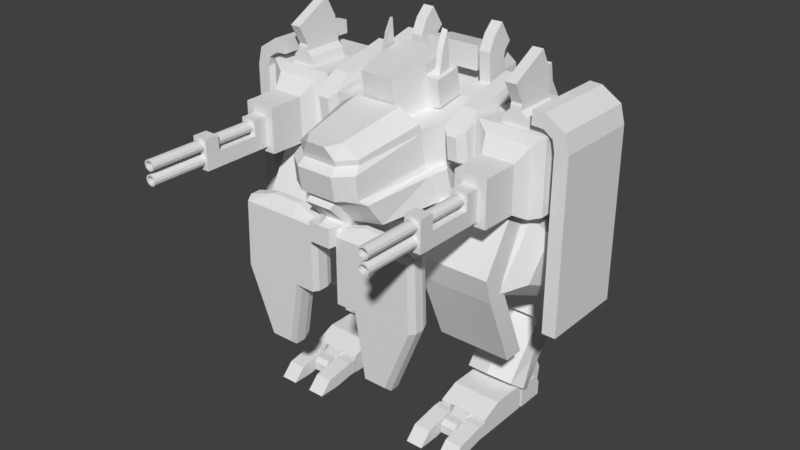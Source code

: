 # Source: gunner.blend  (saved by Blender 2.79.0; exported with 4.5.12 LTS)
import bpy
from mathutils import Matrix  # noqa: F401  (used for matrix-valued properties, if any)

bpy.ops.wm.read_factory_settings(use_empty=True)
scene = bpy.context.scene
scene.name = 'Scene'

# ---- collections
col_collection_1 = bpy.data.collections.new('Collection 1'); scene.collection.children.link(col_collection_1)

# ---- materials (node trees are filled in below, after node groups)
mat_material_002 = bpy.data.materials.new('Material.002')
mat_material_002.alpha_threshold = 0.0
mat_material_002.use_transparent_shadow = False
mat_material_002.roughness = 0.5
mat_material_002.line_color = (0.0, 0.0, 0.0, 1.0)
mat_material_001 = bpy.data.materials.new('Material.001')
mat_material_001.alpha_threshold = 0.0
mat_material_001.use_transparent_shadow = False
mat_material_001.roughness = 0.5
mat_material_001.line_color = (0.0, 0.0, 0.0, 1.0)

# ---- material node trees

# ---- world
world_world = bpy.data.worlds.new('World'); scene.world = world_world
world_world.color = (0.05088, 0.05088, 0.05088)
world_world.use_sun_shadow = False
world_world.sun_shadow_jitter_overblur = 0.0
world_world.cycles.sampling_method = 'MANUAL'

# ---- meshes
me_011 = bpy.data.meshes.new('立方体.011')
me_011.from_pydata([(2.508, -0.9806, 6.838), (2.508, -0.9806, 8.838), (2.508, 1.019, 6.838), (2.508, 1.019, 8.838), (4.508, -0.9806, 6.838), (4.508, -0.9806, 8.838), (4.508, 1.019, 6.838), (4.508, 1.019, 8.838), (2.844, -1.08, 6.725), (2.844, -1.08, 8.57), (4.172, -1.08, 8.57), (4.172, -1.08, 6.725), (3.032, -1.417, 6.945), (3.032, -1.417, 8.22), (3.984, -1.417, 8.22), (3.984, -1.417, 6.945), (2.829, 1.577, 8.272), (2.729, 1.448, 8.402), (2.729, 1.448, 7.273), (2.829, 1.577, 7.403), (4.186, 1.577, 7.403), (4.286, 1.448, 7.273), (4.286, 1.448, 8.402), (4.186, 1.577, 8.272), (3.135, -0.881, 8.838), (3.135, 0.1224, 8.838), (3.881, 0.1224, 8.838), (3.881, -0.881, 8.838), (3.202, -0.881, 9.085), (3.202, 0.1224, 9.085), (3.813, 0.1224, 9.085), (3.813, -0.881, 9.085), (3.353, -0.881, 9.227), (3.353, 0.1224, 9.227), (3.663, 0.1224, 9.227), (3.663, -0.881, 9.227), (3.041, -2.278, 6.957), (3.041, -2.278, 8.208), (3.975, -2.278, 8.208), (3.975, -2.278, 6.957), (4.508, 0.7413, 8.56), (4.508, 0.7413, 7.116), (4.508, -0.7025, 7.116), (4.508, -0.7025, 8.56), (4.737, 1.045, 8.56), (4.737, 1.045, 7.116), (4.737, -1.006, 7.116), (4.737, -1.006, 8.56), (5.137, 1.045, 8.56), (5.137, 1.045, 7.116), (5.137, -1.006, 7.116), (5.137, -1.006, 8.56), (4.674, 1.045, 8.84), (4.674, -1.006, 8.84), (5.003, 1.045, 9.055), (5.003, -1.006, 9.055), (4.41, 1.045, 9.019), (4.41, -1.006, 9.019), (4.429, 1.045, 9.399), (4.429, -1.006, 9.399), (4.064, 1.045, 9.034), (4.064, -1.006, 9.034), (4.082, 1.045, 9.414), (4.082, -1.006, 9.414), (4.737, -1.006, 3.808), (4.737, 1.045, 3.808), (5.137, -1.006, 3.808), (5.137, 1.045, 3.808), (3.273, -2.278, 7.104), (3.273, -2.278, 7.938), (3.743, -2.278, 7.938), (3.743, -2.278, 7.104), (3.273, -3.988, 7.104), (3.273, -3.988, 7.938), (3.743, -3.988, 7.938), (3.743, -3.988, 7.104), (3.743, -2.622, 7.104), (3.743, -3.644, 7.104), (3.273, -3.644, 7.104), (3.273, -2.622, 7.104), (3.273, -3.644, 7.938), (3.273, -2.622, 7.938), (3.743, -3.644, 7.938), (3.743, -2.622, 7.938), (3.743, -3.644, 7.521), (3.743, -2.278, 7.521), (3.743, -2.622, 7.521), (3.743, -3.988, 7.521), (3.273, -3.988, 7.521), (3.273, -3.644, 7.521), (3.273, -2.622, 7.521), (3.273, -2.278, 7.521), (3.622, -1.838, 7.623), (3.622, -1.838, 7.843), (3.395, -1.838, 7.843), (3.395, -1.838, 7.623), (3.578, -1.838, 7.868), (3.508, -1.838, 7.882), (3.439, -1.838, 7.868), (3.439, -1.838, 7.597), (3.508, -1.838, 7.584), (3.578, -1.838, 7.597), (3.657, -1.838, 7.805), (3.678, -1.838, 7.733), (3.657, -1.838, 7.661), (3.36, -1.838, 7.661), (3.339, -1.838, 7.733), (3.36, -1.838, 7.805), (3.622, -5.311, 7.623), (3.622, -5.311, 7.843), (3.395, -5.311, 7.843), (3.395, -5.311, 7.623), (3.578, -5.311, 7.868), (3.508, -5.311, 7.882), (3.439, -5.311, 7.868), (3.439, -5.311, 7.597), (3.508, -5.311, 7.584), (3.578, -5.311, 7.597), (3.657, -5.311, 7.805), (3.678, -5.311, 7.733), (3.657, -5.311, 7.661), (3.36, -5.311, 7.661), (3.339, -5.311, 7.733), (3.36, -5.311, 7.805), (3.593, -5.311, 7.651), (3.593, -5.311, 7.815), (3.424, -5.311, 7.815), (3.424, -5.311, 7.651), (3.56, -5.311, 7.834), (3.508, -5.311, 7.844), (3.457, -5.311, 7.834), (3.457, -5.311, 7.632), (3.508, -5.311, 7.622), (3.56, -5.311, 7.632), (3.619, -5.311, 7.787), (3.635, -5.311, 7.733), (3.619, -5.311, 7.679), (3.398, -5.311, 7.679), (3.382, -5.311, 7.733), (3.398, -5.311, 7.787), (3.593, -4.149, 7.651), (3.593, -4.149, 7.815), (3.424, -4.149, 7.815), (3.424, -4.149, 7.651), (3.56, -4.149, 7.834), (3.508, -4.149, 7.844), (3.457, -4.149, 7.834), (3.457, -4.149, 7.632), (3.508, -4.149, 7.622), (3.56, -4.149, 7.632), (3.619, -4.149, 7.787), (3.635, -4.149, 7.733), (3.619, -4.149, 7.679), (3.398, -4.149, 7.679), (3.382, -4.149, 7.733), (3.398, -4.149, 7.787), (3.353, -0.8768, 9.317), (3.353, 0.1182, 9.47), (3.663, 0.1182, 9.47), (3.663, -0.8768, 9.317), (3.353, -0.8509, 9.383), (3.353, 0.03242, 9.946), (3.663, 0.03242, 9.946), (3.663, -0.8509, 9.383), (3.353, -1.099, 9.928), (3.353, -0.2161, 10.49), (3.663, -0.2161, 10.49), (3.663, -1.099, 9.928), (3.622, -1.838, 7.243), (3.622, -1.838, 7.464), (3.395, -1.838, 7.464), (3.395, -1.838, 7.243), (3.578, -1.838, 7.489), (3.508, -1.838, 7.502), (3.439, -1.838, 7.489), (3.439, -1.838, 7.218), (3.508, -1.838, 7.205), (3.578, -1.838, 7.218), (3.657, -1.838, 7.426), (3.678, -1.838, 7.354), (3.657, -1.838, 7.281), (3.36, -1.838, 7.281), (3.339, -1.838, 7.354), (3.36, -1.838, 7.426), (3.622, -5.311, 7.243), (3.622, -5.311, 7.464), (3.395, -5.311, 7.464), (3.395, -5.311, 7.243), (3.578, -5.311, 7.489), (3.508, -5.311, 7.502), (3.439, -5.311, 7.489), (3.439, -5.311, 7.218), (3.508, -5.311, 7.205), (3.578, -5.311, 7.218), (3.657, -5.311, 7.426), (3.678, -5.311, 7.354), (3.657, -5.311, 7.281), (3.36, -5.311, 7.281), (3.339, -5.311, 7.354), (3.36, -5.311, 7.426), (3.593, -5.311, 7.271), (3.593, -5.311, 7.436), (3.424, -5.311, 7.436), (3.424, -5.311, 7.271), (3.56, -5.311, 7.455), (3.508, -5.311, 7.464), (3.457, -5.311, 7.455), (3.457, -5.311, 7.253), (3.508, -5.311, 7.243), (3.56, -5.311, 7.253), (3.619, -5.311, 7.407), (3.635, -5.311, 7.354), (3.619, -5.311, 7.3), (3.398, -5.311, 7.3), (3.382, -5.311, 7.354), (3.398, -5.311, 7.407), (3.593, -4.149, 7.271), (3.593, -4.149, 7.436), (3.424, -4.149, 7.436), (3.424, -4.149, 7.271), (3.56, -4.149, 7.455), (3.508, -4.149, 7.464), (3.457, -4.149, 7.455), (3.457, -4.149, 7.253), (3.508, -4.149, 7.243), (3.56, -4.149, 7.253), (3.619, -4.149, 7.407), (3.635, -4.149, 7.354), (3.619, -4.149, 7.3), (3.398, -4.149, 7.3), (3.382, -4.149, 7.354), (3.398, -4.149, 7.407)], [], [(0, 1, 3, 2), (7, 5, 43, 40), (5, 1, 9, 10), (2, 6, 4, 0), (5, 7, 26, 27), (10, 9, 13, 14), (4, 5, 10, 11), (1, 0, 8, 9), (0, 4, 11, 8), (11, 10, 14, 15), (8, 11, 15, 12), (9, 8, 12, 13), (3, 7, 22, 23, 16, 17), (7, 6, 21, 22), (6, 2, 18, 19, 20, 21), (19, 16, 23, 20), (16, 19, 18, 17), (22, 21, 20, 23), (2, 3, 17, 18), (27, 26, 30, 31), (3, 1, 24, 25), (1, 5, 27, 24), (7, 3, 25, 26), (31, 30, 34, 35), (25, 24, 28, 29), (24, 27, 31, 28), (26, 25, 29, 30), (34, 158, 159, 35), (29, 28, 32, 33), (28, 31, 35, 32), (30, 29, 33, 34), (14, 13, 37, 38), (36, 39, 71, 68), (15, 14, 38, 39), (12, 15, 39, 36), (13, 12, 36, 37), (40, 43, 47, 44), (6, 7, 40, 41), (5, 4, 42, 43), (4, 6, 41, 42), (45, 44, 48, 49), (41, 40, 44, 45), (43, 42, 46, 47), (42, 41, 45, 46), (49, 48, 51, 50), (47, 46, 50, 51), (49, 50, 66, 67), (48, 44, 52, 54), (54, 52, 56, 58), (51, 48, 54, 55), (47, 51, 55, 53), (44, 47, 53, 52), (57, 59, 63, 61), (52, 53, 57, 56), (53, 55, 59, 57), (55, 54, 58, 59), (60, 61, 63, 62), (59, 58, 62, 63), (58, 56, 60, 62), (56, 57, 61, 60), (64, 65, 67, 66), (50, 46, 64, 66), (46, 45, 65, 64), (45, 49, 67, 65), (78, 77, 75, 72), (37, 36, 68, 91, 69), (38, 37, 69, 70), (39, 38, 70, 85, 71), (74, 73, 88, 87), (80, 89, 88, 73), (82, 80, 73, 74), (77, 84, 87, 75), (71, 85, 86, 76), (76, 86, 84, 77), (70, 69, 81, 83), (86, 83, 81, 90), (69, 91, 90, 81), (84, 89, 80, 82), (68, 71, 76, 79), (79, 76, 77, 78), (86, 85, 70, 83), (89, 84, 86, 90), (87, 84, 82, 74), (87, 88, 72, 75), (88, 89, 78, 72), (90, 91, 68, 79), (89, 90, 79, 78), (98, 97, 96, 93, 102, 103, 104, 92, 101, 100, 99, 95, 105, 106, 107, 94), (121, 111, 127, 137), (95, 99, 115, 111), (98, 94, 110, 114), (107, 106, 122, 123), (99, 100, 116, 115), (101, 92, 108, 117), (100, 101, 117, 116), (92, 104, 120, 108), (102, 93, 109, 118), (94, 107, 123, 110), (103, 102, 118, 119), (93, 96, 112, 109), (104, 103, 119, 120), (96, 97, 113, 112), (105, 95, 111, 121), (97, 98, 114, 113), (106, 105, 121, 122), (135, 134, 150, 151), (113, 114, 130, 129), (122, 121, 137, 138), (111, 115, 131, 127), (114, 110, 126, 130), (123, 122, 138, 139), (115, 116, 132, 131), (117, 108, 124, 133), (116, 117, 133, 132), (108, 120, 136, 124), (118, 109, 125, 134), (110, 123, 139, 126), (119, 118, 134, 135), (109, 112, 128, 125), (120, 119, 135, 136), (112, 113, 129, 128), (146, 142, 155, 154, 153, 143, 147, 148, 149, 140, 152, 151, 150, 141, 144, 145), (125, 128, 144, 141), (136, 135, 151, 152), (128, 129, 145, 144), (137, 127, 143, 153), (129, 130, 146, 145), (138, 137, 153, 154), (127, 131, 147, 143), (130, 126, 142, 146), (139, 138, 154, 155), (131, 132, 148, 147), (133, 124, 140, 149), (132, 133, 149, 148), (124, 136, 152, 140), (134, 125, 141, 150), (126, 139, 155, 142), (158, 162, 163, 159), (32, 156, 157, 33), (35, 159, 156, 32), (33, 157, 158, 34), (163, 167, 164, 160), (156, 160, 161, 157), (159, 163, 160, 156), (157, 161, 162, 158), (166, 165, 164, 167), (161, 165, 166, 162), (162, 166, 167, 163), (160, 164, 165, 161), (174, 173, 172, 169, 178, 179, 180, 168, 177, 176, 175, 171, 181, 182, 183, 170), (197, 187, 203, 213), (171, 175, 191, 187), (174, 170, 186, 190), (183, 182, 198, 199), (175, 176, 192, 191), (177, 168, 184, 193), (176, 177, 193, 192), (168, 180, 196, 184), (178, 169, 185, 194), (170, 183, 199, 186), (179, 178, 194, 195), (169, 172, 188, 185), (180, 179, 195, 196), (172, 173, 189, 188), (181, 171, 187, 197), (173, 174, 190, 189), (182, 181, 197, 198), (211, 210, 226, 227), (189, 190, 206, 205), (198, 197, 213, 214), (187, 191, 207, 203), (190, 186, 202, 206), (199, 198, 214, 215), (191, 192, 208, 207), (193, 184, 200, 209), (192, 193, 209, 208), (184, 196, 212, 200), (194, 185, 201, 210), (186, 199, 215, 202), (195, 194, 210, 211), (185, 188, 204, 201), (196, 195, 211, 212), (188, 189, 205, 204), (201, 204, 220, 217), (212, 211, 227, 228), (204, 205, 221, 220), (213, 203, 219, 229), (205, 206, 222, 221), (214, 213, 229, 230), (203, 207, 223, 219), (206, 202, 218, 222), (215, 214, 230, 231), (207, 208, 224, 223), (209, 200, 216, 225), (208, 209, 225, 224), (200, 212, 228, 216), (210, 201, 217, 226), (202, 215, 231, 218)])
me_011.materials.append(mat_material_002)
me_011.use_remesh_preserve_volume = False
me_011.use_remesh_preserve_attributes = False
me_011.use_mirror_vertex_groups = False
me_011.update()
me_010 = bpy.data.meshes.new('立方体.010')
me_010.from_pydata([(3.622, -1.838, 6.769), (3.622, -1.838, 6.99), (3.395, -1.838, 6.99), (3.395, -1.838, 6.769), (3.578, -1.838, 7.015), (3.508, -1.838, 7.028), (3.439, -1.838, 7.015), (3.439, -1.838, 6.744), (3.508, -1.838, 6.731), (3.578, -1.838, 6.744), (3.657, -1.838, 6.951), (3.678, -1.838, 6.879), (3.657, -1.838, 6.807), (3.36, -1.838, 6.807), (3.339, -1.838, 6.879), (3.36, -1.838, 6.951), (3.622, -5.311, 6.769), (3.622, -5.311, 6.99), (3.395, -5.311, 6.99), (3.395, -5.311, 6.769), (3.578, -5.311, 7.015), (3.508, -5.311, 7.028), (3.439, -5.311, 7.015), (3.439, -5.311, 6.744), (3.508, -5.311, 6.731), (3.578, -5.311, 6.744), (3.657, -5.311, 6.951), (3.678, -5.311, 6.879), (3.657, -5.311, 6.807), (3.36, -5.311, 6.807), (3.339, -5.311, 6.879), (3.36, -5.311, 6.951), (3.593, -5.311, 6.797), (3.593, -5.311, 6.962), (3.424, -5.311, 6.962), (3.424, -5.311, 6.797), (3.56, -5.311, 6.98), (3.508, -5.311, 6.99), (3.457, -5.311, 6.98), (3.457, -5.311, 6.778), (3.508, -5.311, 6.769), (3.56, -5.311, 6.778), (3.619, -5.311, 6.933), (3.635, -5.311, 6.879), (3.619, -5.311, 6.825), (3.398, -5.311, 6.825), (3.382, -5.311, 6.879), (3.398, -5.311, 6.933), (3.593, -4.149, 6.797), (3.593, -4.149, 6.962), (3.424, -4.149, 6.962), (3.424, -4.149, 6.797), (3.56, -4.149, 6.98), (3.508, -4.149, 6.99), (3.457, -4.149, 6.98), (3.457, -4.149, 6.778), (3.508, -4.149, 6.769), (3.56, -4.149, 6.778), (3.619, -4.149, 6.933), (3.635, -4.149, 6.879), (3.619, -4.149, 6.825), (3.398, -4.149, 6.825), (3.382, -4.149, 6.879), (3.398, -4.149, 6.933), (4.5, -0.9806, 6.364), (4.5, -0.9806, 8.364), (4.5, 1.019, 6.364), (4.5, 1.019, 8.364), (2.5, -0.9806, 6.364), (2.5, -0.9806, 8.364), (2.5, 1.019, 6.364), (2.5, 1.019, 8.364), (4.163, -1.08, 6.251), (4.163, -1.08, 8.096), (2.836, -1.08, 8.096), (2.836, -1.08, 6.251), (3.976, -1.417, 6.47), (3.976, -1.417, 7.746), (3.023, -1.417, 7.746), (3.023, -1.417, 6.47), (4.178, 1.577, 7.798), (4.278, 1.448, 7.928), (4.278, 1.448, 6.799), (4.178, 1.577, 6.929), (2.821, 1.577, 6.929), (2.721, 1.448, 6.799), (2.721, 1.448, 7.928), (2.821, 1.577, 7.798), (3.872, -0.881, 8.364), (3.872, 0.1224, 8.364), (3.127, 0.1224, 8.364), (3.127, -0.881, 8.364), (3.805, -0.881, 8.611), (3.805, 0.1224, 8.611), (3.194, 0.1224, 8.611), (3.194, -0.881, 8.611), (3.654, -0.881, 8.753), (3.654, 0.1224, 8.753), (3.345, 0.1224, 8.753), (3.345, -0.881, 8.753), (3.967, -2.278, 6.483), (3.967, -2.278, 7.734), (3.032, -2.278, 7.734), (3.032, -2.278, 6.483), (2.5, 0.7413, 8.085), (2.5, 0.7413, 6.642), (2.5, -0.7025, 6.642), (2.5, -0.7025, 8.085), (2.271, 1.045, 8.085), (2.271, 1.045, 6.642), (2.271, -1.006, 6.642), (2.271, -1.006, 8.085), (1.871, 1.045, 8.085), (1.871, 1.045, 6.642), (1.871, -1.006, 6.642), (1.871, -1.006, 8.085), (2.333, 1.045, 8.365), (2.333, -1.006, 8.365), (2.004, 1.045, 8.581), (2.004, -1.006, 8.581), (2.597, 1.045, 8.545), (2.597, -1.006, 8.545), (2.579, 1.045, 8.924), (2.579, -1.006, 8.924), (2.943, 1.045, 8.56), (2.943, -1.006, 8.56), (2.925, 1.045, 8.939), (2.925, -1.006, 8.939), (2.271, -1.006, 3.333), (2.271, 1.045, 3.333), (1.871, -1.006, 3.333), (1.871, 1.045, 3.333), (3.734, -2.278, 6.63), (3.734, -2.278, 7.464), (3.265, -2.278, 7.464), (3.265, -2.278, 6.63), (3.734, -3.988, 6.63), (3.734, -3.988, 7.464), (3.265, -3.988, 7.464), (3.265, -3.988, 6.63), (3.265, -2.622, 6.63), (3.265, -3.644, 6.63), (3.734, -3.644, 6.63), (3.734, -2.622, 6.63), (3.734, -3.644, 7.464), (3.734, -2.622, 7.464), (3.265, -3.644, 7.464), (3.265, -2.622, 7.464), (3.265, -3.644, 7.047), (3.265, -2.278, 7.047), (3.265, -2.622, 7.047), (3.265, -3.988, 7.047), (3.734, -3.988, 7.047), (3.734, -3.644, 7.047), (3.734, -2.622, 7.047), (3.734, -2.278, 7.047), (3.385, -1.838, 7.148), (3.385, -1.838, 7.369), (3.612, -1.838, 7.369), (3.612, -1.838, 7.148), (3.429, -1.838, 7.394), (3.499, -1.838, 7.407), (3.569, -1.838, 7.394), (3.569, -1.838, 7.123), (3.499, -1.838, 7.11), (3.429, -1.838, 7.123), (3.351, -1.838, 7.331), (3.329, -1.838, 7.259), (3.351, -1.838, 7.187), (3.647, -1.838, 7.187), (3.669, -1.838, 7.259), (3.647, -1.838, 7.331), (3.385, -5.306, 7.148), (3.385, -5.306, 7.369), (3.612, -5.306, 7.369), (3.612, -5.306, 7.148), (3.429, -5.306, 7.394), (3.499, -5.306, 7.407), (3.569, -5.306, 7.394), (3.569, -5.306, 7.123), (3.499, -5.306, 7.11), (3.429, -5.306, 7.123), (3.351, -5.306, 7.331), (3.329, -5.306, 7.259), (3.351, -5.306, 7.187), (3.647, -5.306, 7.187), (3.669, -5.306, 7.259), (3.647, -5.306, 7.331), (3.414, -5.306, 7.176), (3.414, -5.306, 7.341), (3.584, -5.306, 7.341), (3.584, -5.306, 7.176), (3.447, -5.306, 7.36), (3.499, -5.306, 7.369), (3.551, -5.306, 7.36), (3.551, -5.306, 7.158), (3.499, -5.306, 7.148), (3.447, -5.306, 7.158), (3.388, -5.306, 7.312), (3.372, -5.306, 7.259), (3.388, -5.306, 7.205), (3.609, -5.306, 7.205), (3.625, -5.306, 7.259), (3.609, -5.306, 7.312), (3.414, -4.149, 7.176), (3.414, -4.149, 7.341), (3.584, -4.149, 7.341), (3.584, -4.149, 7.176), (3.447, -4.149, 7.36), (3.499, -4.149, 7.369), (3.551, -4.149, 7.36), (3.551, -4.149, 7.158), (3.499, -4.149, 7.148), (3.447, -4.149, 7.158), (3.388, -4.149, 7.312), (3.372, -4.149, 7.259), (3.388, -4.149, 7.205), (3.609, -4.149, 7.205), (3.625, -4.149, 7.259), (3.609, -4.149, 7.312), (3.654, -0.8768, 8.843), (3.654, 0.1182, 8.996), (3.345, 0.1182, 8.996), (3.345, -0.8768, 8.843), (3.654, -0.8509, 8.909), (3.654, 0.03242, 9.471), (3.345, 0.03242, 9.471), (3.345, -0.8509, 8.909), (3.654, -1.099, 9.454), (3.654, -0.2161, 10.02), (3.345, -0.2161, 10.02), (3.345, -1.099, 9.454)], [], [(6, 5, 4, 1, 10, 11, 12, 0, 9, 8, 7, 3, 13, 14, 15, 2), (29, 19, 35, 45), (3, 7, 23, 19), (6, 2, 18, 22), (15, 14, 30, 31), (7, 8, 24, 23), (9, 0, 16, 25), (8, 9, 25, 24), (0, 12, 28, 16), (10, 1, 17, 26), (2, 15, 31, 18), (11, 10, 26, 27), (1, 4, 20, 17), (12, 11, 27, 28), (4, 5, 21, 20), (13, 3, 19, 29), (5, 6, 22, 21), (14, 13, 29, 30), (43, 42, 58, 59), (21, 22, 38, 37), (30, 29, 45, 46), (19, 23, 39, 35), (22, 18, 34, 38), (31, 30, 46, 47), (23, 24, 40, 39), (25, 16, 32, 41), (24, 25, 41, 40), (16, 28, 44, 32), (26, 17, 33, 42), (18, 31, 47, 34), (27, 26, 42, 43), (17, 20, 36, 33), (28, 27, 43, 44), (20, 21, 37, 36), (33, 36, 52, 49), (44, 43, 59, 60), (36, 37, 53, 52), (45, 35, 51, 61), (37, 38, 54, 53), (46, 45, 61, 62), (35, 39, 55, 51), (38, 34, 50, 54), (47, 46, 62, 63), (39, 40, 56, 55), (41, 32, 48, 57), (40, 41, 57, 56), (32, 44, 60, 48), (42, 33, 49, 58), (34, 47, 63, 50), (64, 66, 67, 65), (71, 104, 107, 69), (69, 74, 73, 65), (66, 64, 68, 70), (69, 91, 90, 71), (74, 78, 77, 73), (68, 75, 74, 69), (65, 73, 72, 64), (64, 72, 75, 68), (75, 79, 78, 74), (72, 76, 79, 75), (73, 77, 76, 72), (67, 81, 80, 87, 86, 71), (71, 86, 85, 70), (70, 85, 84, 83, 82, 66), (83, 84, 87, 80), (80, 81, 82, 83), (86, 87, 84, 85), (66, 82, 81, 67), (91, 95, 94, 90), (67, 89, 88, 65), (65, 88, 91, 69), (71, 90, 89, 67), (95, 99, 98, 94), (89, 93, 92, 88), (88, 92, 95, 91), (90, 94, 93, 89), (98, 99, 223, 222), (93, 97, 96, 92), (92, 96, 99, 95), (94, 98, 97, 93), (78, 102, 101, 77), (100, 132, 135, 103), (79, 103, 102, 78), (76, 100, 103, 79), (77, 101, 100, 76), (104, 108, 111, 107), (70, 105, 104, 71), (69, 107, 106, 68), (68, 106, 105, 70), (109, 113, 112, 108), (105, 109, 108, 104), (107, 111, 110, 106), (106, 110, 109, 105), (113, 114, 115, 112), (111, 115, 114, 110), (113, 131, 130, 114), (112, 118, 116, 108), (118, 122, 120, 116), (115, 119, 118, 112), (111, 117, 119, 115), (108, 116, 117, 111), (121, 125, 127, 123), (116, 120, 121, 117), (117, 121, 123, 119), (119, 123, 122, 118), (124, 126, 127, 125), (123, 127, 126, 122), (122, 126, 124, 120), (120, 124, 125, 121), (128, 130, 131, 129), (114, 130, 128, 110), (110, 128, 129, 109), (109, 129, 131, 113), (142, 136, 139, 141), (101, 133, 155, 132, 100), (102, 134, 133, 101), (103, 135, 149, 134, 102), (138, 151, 152, 137), (144, 137, 152, 153), (146, 138, 137, 144), (141, 139, 151, 148), (135, 140, 150, 149), (140, 141, 148, 150), (134, 147, 145, 133), (150, 154, 145, 147), (133, 145, 154, 155), (148, 146, 144, 153), (132, 143, 140, 135), (143, 142, 141, 140), (150, 147, 134, 149), (153, 154, 150, 148), (151, 138, 146, 148), (151, 139, 136, 152), (152, 136, 142, 153), (154, 143, 132, 155), (153, 142, 143, 154), (162, 158, 171, 170, 169, 159, 163, 164, 165, 156, 168, 167, 166, 157, 160, 161), (185, 201, 191, 175), (159, 175, 179, 163), (162, 178, 174, 158), (171, 187, 186, 170), (163, 179, 180, 164), (165, 181, 172, 156), (164, 180, 181, 165), (156, 172, 184, 168), (166, 182, 173, 157), (158, 174, 187, 171), (167, 183, 182, 166), (157, 173, 176, 160), (168, 184, 183, 167), (160, 176, 177, 161), (169, 185, 175, 159), (161, 177, 178, 162), (170, 186, 185, 169), (199, 215, 214, 198), (177, 193, 194, 178), (186, 202, 201, 185), (175, 191, 195, 179), (178, 194, 190, 174), (187, 203, 202, 186), (179, 195, 196, 180), (181, 197, 188, 172), (180, 196, 197, 181), (172, 188, 200, 184), (182, 198, 189, 173), (174, 190, 203, 187), (183, 199, 198, 182), (173, 189, 192, 176), (184, 200, 199, 183), (176, 192, 193, 177), (210, 209, 208, 205, 214, 215, 216, 204, 213, 212, 211, 207, 217, 218, 219, 206), (189, 205, 208, 192), (200, 216, 215, 199), (192, 208, 209, 193), (201, 217, 207, 191), (193, 209, 210, 194), (202, 218, 217, 201), (191, 207, 211, 195), (194, 210, 206, 190), (203, 219, 218, 202), (195, 211, 212, 196), (197, 213, 204, 188), (196, 212, 213, 197), (188, 204, 216, 200), (198, 214, 205, 189), (190, 206, 219, 203), (222, 223, 227, 226), (96, 97, 221, 220), (99, 96, 220, 223), (97, 98, 222, 221), (227, 224, 228, 231), (220, 221, 225, 224), (223, 220, 224, 227), (221, 222, 226, 225), (230, 231, 228, 229), (225, 226, 230, 229), (226, 227, 231, 230), (224, 225, 229, 228)])
me_010.materials.append(mat_material_002)
me_010.use_remesh_preserve_volume = False
me_010.use_remesh_preserve_attributes = False
me_010.use_mirror_vertex_groups = False
me_010.update()
me_001 = bpy.data.meshes.new('平面.001')
me_001.from_pydata([(-1.753, -0.436, -0.2456), (0.4983, -0.436, -0.2456), (-1.753, 1.564, -0.2456), (0.4079, 1.564, -0.2456), (-0.9026, -0.436, -0.2456), (-0.7528, 1.564, -0.2456), (0.4983, -2.398, -0.2456), (-0.4554, -2.398, -0.2456), (1.611, -0.436, -0.2456), (1.52, 1.564, -0.2456), (-1.753, -0.436, 0.2457), (0.4983, -0.436, 0.2457), (-1.753, 1.564, 0.2457), (0.4079, 1.564, 0.2457), (-0.9026, -0.436, 0.2457), (-0.7528, 1.564, 0.2457), (0.4983, -2.398, 0.2457), (-0.4554, -2.398, 0.2457), (1.611, -0.436, 0.2457), (1.52, 1.564, 0.2457), (-0.7992, 1.922, 0.06863), (-0.7992, 1.922, -0.06861), (0.4547, 1.922, -0.06861), (0.4547, 1.922, 0.06863), (1.624, 1.676, -0.1107), (1.624, 1.676, 0.1107), (-0.473, -2.576, 0.1073), (-0.473, -2.576, -0.1073), (-0.9475, -0.4689, -0.1094), (-0.9475, -0.4689, 0.1094), (1.72, -0.4685, 0.111), (1.72, -0.4685, -0.111), (0.5406, -2.576, -0.1073), (0.5406, -2.576, 0.1073), (-1.85, 1.676, 0.1104), (-1.85, 1.676, -0.1104), (-1.85, -0.4687, 0.1104), (-1.85, -0.4687, -0.1104)], [], [(4, 5, 3, 1), (0, 2, 5, 4), (1, 6, 7, 4), (3, 9, 8, 1), (1, 8, 6), (14, 11, 13, 15), (10, 14, 15, 12), (11, 14, 17, 16), (13, 11, 18, 19), (11, 16, 18), (5, 2, 35, 21), (8, 9, 24, 31), (7, 6, 32, 27), (6, 8, 31, 32), (3, 5, 21, 22), (26, 33, 16, 17), (2, 0, 37, 35), (4, 7, 27, 28), (33, 30, 18, 16), (36, 29, 14, 10), (0, 4, 28, 37), (30, 25, 19, 18), (9, 3, 22, 24), (34, 36, 10, 12), (29, 26, 17, 14), (25, 23, 13, 19), (23, 20, 15, 13), (29, 36, 37, 28), (33, 26, 27, 32), (36, 34, 35, 37), (25, 30, 31, 24), (34, 20, 21, 35), (30, 33, 32, 31), (26, 29, 28, 27), (23, 25, 24, 22), (20, 23, 22, 21), (20, 34, 12, 15)])
me_001.use_remesh_preserve_volume = False
me_001.use_remesh_preserve_attributes = False
me_001.use_mirror_vertex_groups = False
me_001.update()
me_x = bpy.data.meshes.new('平面')
me_x.from_pydata([(-1.753, -0.436, -0.2456), (0.4983, -0.436, -0.2456), (-1.753, 1.564, -0.2456), (0.4079, 1.564, -0.2456), (-0.9026, -0.436, -0.2456), (-0.7528, 1.564, -0.2456), (0.4983, -2.398, -0.2456), (-0.4554, -2.398, -0.2456), (1.611, -0.436, -0.2456), (1.52, 1.564, -0.2456), (-1.753, -0.436, 0.2457), (0.4983, -0.436, 0.2457), (-1.753, 1.564, 0.2457), (0.4079, 1.564, 0.2457), (-0.9026, -0.436, 0.2457), (-0.7528, 1.564, 0.2457), (0.4983, -2.398, 0.2457), (-0.4554, -2.398, 0.2457), (1.611, -0.436, 0.2457), (1.52, 1.564, 0.2457), (-0.8013, 1.938, 0.06032), (-0.8013, 1.938, -0.06031), (0.4569, 1.938, -0.06031), (0.4569, 1.938, 0.06032), (1.634, 1.687, -0.09729), (1.634, 1.687, 0.0973), (-0.4746, -2.593, 0.09435), (-0.4746, -2.593, -0.09434), (-0.9519, -0.4721, -0.09615), (-0.9519, -0.4721, 0.09616), (1.731, -0.4718, 0.09761), (1.731, -0.4718, -0.09759), (0.5446, -2.593, -0.09434), (0.5446, -2.593, 0.09435), (-1.859, 1.687, 0.09705), (-1.859, 1.687, -0.09703), (-1.859, -0.4719, 0.09705), (-1.859, -0.4719, -0.09703)], [], [(4, 5, 3, 1), (0, 2, 5, 4), (1, 6, 7, 4), (3, 9, 8, 1), (1, 8, 6), (14, 11, 13, 15), (10, 14, 15, 12), (11, 14, 17, 16), (13, 11, 18, 19), (11, 16, 18), (5, 2, 35, 21), (8, 9, 24, 31), (7, 6, 32, 27), (6, 8, 31, 32), (3, 5, 21, 22), (26, 33, 16, 17), (2, 0, 37, 35), (4, 7, 27, 28), (33, 30, 18, 16), (36, 29, 14, 10), (0, 4, 28, 37), (30, 25, 19, 18), (9, 3, 22, 24), (34, 36, 10, 12), (29, 26, 17, 14), (25, 23, 13, 19), (23, 20, 15, 13), (29, 36, 37, 28), (33, 26, 27, 32), (36, 34, 35, 37), (25, 30, 31, 24), (34, 20, 21, 35), (30, 33, 32, 31), (26, 29, 28, 27), (23, 25, 24, 22), (20, 23, 22, 21), (20, 34, 12, 15)])
me_x.use_remesh_preserve_volume = False
me_x.use_remesh_preserve_attributes = False
me_x.use_mirror_vertex_groups = False
me_x.update()
me_cube_001 = bpy.data.meshes.new('Cube.001')
me_cube_001.from_pydata([(-0.8561, 0.9865, -0.3565), (-0.6321, -1.596, -0.528), (-0.8561, 0.8039, 0.8454), (-0.501, -1.898, 0.415), (-0.5332, -1.982, -0.07142), (-0.8697, -0.1927, -0.4428), (-0.8271, -0.3524, 0.697), (-0.8271, -0.2933, 0.1696), (-0.4993, 0.9865, -0.3565), (-0.2274, -1.737, -0.5484), (-0.2648, -2.1, 0.386), (-0.2818, -2.164, -0.0976), (-0.4572, -0.172, -0.4401), (-0.3944, -0.2539, 0.7112), (-0.7969, -0.4751, -0.4843), (-0.6579, -0.8124, 0.631), (-0.6777, -0.7327, 0.1065), (-0.4269, -0.4751, -0.4843), (-0.2538, -0.8124, 0.631), (-0.844, 0.426, -0.3984), (-0.844, 0.2464, 0.783), (-0.3767, 0.2737, 0.7869), (-0.5034, 0.3915, -0.4522), (-0.6177, -1.897, -0.1417), (-0.8307, -0.2709, 0.07188), (-0.2223, -2.053, -0.1641), (-0.4993, 0.9237, 0.05682), (-0.708, -0.6836, -0.008722), (-0.2109, -1.872, -0.5379), (-0.2004, -2.175, -0.2339), (-0.3004, -0.3465, -0.7593), (-0.3313, 0.3903, -0.6536), (-0.8938, -0.6854, -0.4255), (-0.9666, -0.4828, -0.3964), (-0.9049, -0.5475, 0.02924), (-0.8241, -0.8457, -0.01356), (-0.398, -1.678, -0.5398), (-0.3643, -2.015, 0.3983), (-0.3877, -2.087, -0.08656), (-0.8719, -0.1373, -0.2609), (-0.3889, -1.987, -0.1546), (-0.8561, 0.817, 0.7591), (-0.5332, -2.022, 0.3051), (-0.8271, -0.3423, 0.6304), (-0.4993, 0.8172, 0.7579), (-0.2818, -2.221, 0.2764), (-0.6579, -0.8023, 0.5644), (-0.3877, -2.137, 0.2885), (-0.6736, 0.8171, 0.7584), (-0.8561, 0.9629, -0.2014), (-0.4993, 0.9637, -0.2065), (-0.8607, 0.8408, -0.1893), (-0.6736, 0.9634, -0.2044), (-0.4993, 1.356, -0.1502), (-0.6736, 1.356, -0.148), (-0.4993, 1.21, 0.8142), (-0.6736, 1.21, 0.8147), (-0.494, 1.411, 0.1906), (-0.494, 1.313, 0.8332), (-0.8366, -0.2607, 0.6252), (-0.8607, 0.6983, 0.7483), (-0.8978, -0.1383, -0.2586), (-0.8914, -0.2571, 0.597), (-0.9006, 0.7013, 0.7242), (-0.8908, 0.8398, -0.187), (-0.9334, -0.6303, 0.7126), (-0.9348, -0.5702, 0.2049), (-0.9291, 0.9513, 0.3906), (-0.9291, 0.8956, 0.9888), (-1.258, -0.6342, 0.7162), (-1.259, -0.5742, 0.2091), (-1.259, 0.9467, 0.3986), (-1.258, 0.8903, 1.002), (-0.9797, 0.6953, 1.147), (-0.9809, -0.3202, 0.9112), (-1.23, 0.6925, 1.143), (-1.232, -0.3236, 0.9109), (-0.9901, 0.839, 0.2355), (-0.992, -0.3307, 0.02576), (-1.228, 0.8346, 0.2422), (-1.225, -0.335, 0.03119), (-1.024, -0.7487, 0.6234), (-1.03, -0.711, 0.2628), (-1.178, -0.7525, 0.6257), (-1.179, -0.7148, 0.2656), (-0.6732, 0.7868, 0.9573), (-0.4989, 0.7869, 0.9568), (-0.6732, 1.179, 1.014), (-0.4989, 1.18, 1.013), (0.8561, 0.9865, -0.3565), (0.6321, -1.596, -0.528), (0.8561, 0.8039, 0.8454), (0.501, -1.898, 0.415), (0.0, 0.9756, -0.285), (0.0, -0.826, -0.5337), (0.0, 0.8039, 0.8454), (0.0, -2.1, 0.386), (0.5332, -1.982, -0.07142), (0.0, -2.164, -0.0976), (0.8697, -0.1927, -0.4428), (0.8271, -0.3524, 0.697), (0.8271, -0.2933, 0.1696), (0.4993, 0.9865, -0.3565), (0.2274, -1.737, -0.5484), (0.2648, -2.1, 0.386), (0.2818, -2.164, -0.0976), (0.4572, -0.172, -0.4401), (0.3944, -0.2539, 0.7112), (0.7969, -0.4751, -0.4843), (0.6579, -0.8124, 0.631), (0.0, -0.8198, 0.6241), (0.6777, -0.7327, 0.1065), (0.0, -0.4753, -0.4834), (0.4269, -0.4751, -0.4843), (0.2538, -0.8124, 0.631), (0.0, 0.4496, -0.3708), (0.844, 0.426, -0.3984), (0.844, 0.2464, 0.783), (0.0, 0.338, 0.7961), (0.3767, 0.2737, 0.7869), (0.5034, 0.3915, -0.4522), (0.0, -2.044, -0.1628), (0.6177, -1.897, -0.1417), (0.0, 0.9237, 0.05682), (0.8307, -0.2709, 0.07188), (0.2223, -2.053, -0.1641), (0.4993, 0.9237, 0.05682), (0.708, -0.6836, -0.008722), (0.2109, -1.872, -0.5379), (0.0, -1.996, -0.4645), (0.0, -2.175, -0.2339), (0.2004, -2.175, -0.2339), (0.0, -0.3465, -0.7593), (0.3004, -0.3465, -0.7593), (0.0, 0.3903, -0.6536), (0.3313, 0.3903, -0.6536), (0.8938, -0.6854, -0.4255), (0.9666, -0.4828, -0.3964), (0.9049, -0.5475, 0.02924), (0.8241, -0.8457, -0.01356), (0.398, -1.678, -0.5398), (0.3643, -2.015, 0.3983), (0.3877, -2.087, -0.08656), (0.8719, -0.1373, -0.2609), (0.3889, -1.987, -0.1546), (0.8561, 0.817, 0.7591), (0.5332, -2.022, 0.3051), (0.0, 0.8172, 0.7579), (0.0, -2.221, 0.2764), (0.8271, -0.3423, 0.6304), (0.4993, 0.8172, 0.7579), (0.2818, -2.221, 0.2764), (0.6579, -0.8023, 0.5644), (0.3877, -2.137, 0.2885), (0.6736, 0.8171, 0.7584), (0.8561, 0.9629, -0.2014), (0.0, 0.9637, -0.2065), (0.4993, 0.9637, -0.2065), (0.8607, 0.8408, -0.1893), (0.6736, 0.9634, -0.2044), (0.4993, 1.356, -0.1502), (0.6736, 1.356, -0.148), (0.4993, 1.21, 0.8142), (0.6736, 1.21, 0.8147), (0.494, 1.411, 0.1906), (0.0, 1.411, 0.1906), (0.0, 1.313, 0.8332), (0.494, 1.313, 0.8332), (0.8366, -0.2607, 0.6252), (0.8607, 0.6983, 0.7483), (0.8978, -0.1383, -0.2586), (0.8914, -0.2571, 0.597), (0.9006, 0.7013, 0.7242), (0.8908, 0.8398, -0.187), (0.9334, -0.6303, 0.7126), (0.9348, -0.5702, 0.2049), (0.9291, 0.9513, 0.3906), (0.9291, 0.8956, 0.9888), (1.258, -0.6342, 0.7162), (1.259, -0.5742, 0.2091), (1.259, 0.9467, 0.3986), (1.258, 0.8903, 1.002), (0.9797, 0.6953, 1.147), (0.9809, -0.3202, 0.9112), (1.23, 0.6925, 1.143), (1.232, -0.3236, 0.9109), (0.9901, 0.839, 0.2355), (0.992, -0.3307, 0.02576), (1.228, 0.8346, 0.2422), (1.225, -0.335, 0.03119), (1.024, -0.7487, 0.6234), (1.03, -0.711, 0.2628), (1.178, -0.7525, 0.6257), (1.179, -0.7148, 0.2656), (0.6732, 0.7868, 0.9573), (0.4989, 0.7869, 0.9568), (0.6732, 1.179, 1.014), (0.4989, 1.18, 1.013), (-1.167e-16, -0.8357, 0.702), (-1.167e-16, -2.116, 0.464), (-0.6579, -0.8283, 0.7089), (-0.501, -1.914, 0.493), (-0.2648, -2.116, 0.464), (0.0, -0.8268, -0.6891), (-0.2109, -1.872, -0.839), (0.6579, -0.8283, 0.7089), (0.501, -1.914, 0.493), (0.2648, -2.116, 0.464), (0.0, -1.872, -0.8671), (-0.2274, -1.738, -0.7038), (0.2274, -1.738, -0.7038), (0.2109, -1.872, -0.839), (-0.1692, -2.166, -0.8381), (0.1692, -2.166, -0.8381), (0.1692, -2.165, -0.537), (-0.1692, -2.165, -0.537), (-0.3608, -0.889, 0.8998), (-0.2747, -1.975, 0.6838), (-0.1452, -2.177, 0.6548), (1.243e-11, -2.177, 0.6548), (1.243e-11, -0.8964, 0.8929), (0.3608, -0.889, 0.8998), (0.2747, -1.975, 0.6838), (0.1452, -2.177, 0.6548), (0.0, -2.165, -0.537), (-0.9291, 1.511, 0.8367), (-0.9291, 1.455, 1.133), (-1.259, 1.506, 0.8407), (-1.258, 1.45, 1.14), (0.9291, 1.511, 0.8367), (0.9291, 1.455, 1.133), (1.259, 1.506, 0.8407), (1.258, 1.45, 1.14), (-0.9291, 1.601, -0.3604), (-1.259, 1.601, -0.3519), (0.9291, 1.601, -0.3604), (1.259, 1.601, -0.3519), (-0.9291, 2.11, -0.06131), (-1.259, 2.108, -0.05656), (0.9291, 2.11, -0.06131), (1.259, 2.108, -0.05656), (-0.3767, 0.1899, 1.287), (-0.3944, -0.3377, 1.212), (-0.2538, -0.8961, 1.131), (1.957e-09, -0.9035, 1.125), (1.957e-09, 0.2542, 1.297), (0.3767, 0.1899, 1.287), (0.3944, -0.3377, 1.212), (0.2538, -0.8961, 1.131), (-0.3767, 0.1672, 1.435), (-0.3944, -0.3604, 1.359), (-0.2538, -0.9188, 1.279), (-1.566e-08, -0.9262, 1.272), (-1.566e-08, 0.2316, 1.444), (0.3767, 0.1672, 1.435), (0.3944, -0.3604, 1.359), (0.2538, -0.9188, 1.279), (-0.541, 0.2575, 0.8071), (-0.5664, -0.2422, 0.743), (0.541, 0.2575, 0.8071), (0.5664, -0.2422, 0.743), (-0.541, 0.1782, 1.231), (-0.5664, -0.3215, 1.166), (0.541, 0.1782, 1.231), (0.5664, -0.3215, 1.166), (-0.4349, 0.04351, 1.252), (-0.4415, -0.1901, 1.219), (-0.4963, 0.03831, 1.227), (-0.5058, -0.1829, 1.199), (-0.4128, -0.02919, 1.798), (-0.4194, -0.1316, 1.591), (-0.4741, -0.01068, 1.78), (-0.4836, -0.1105, 1.586), (0.4299, 0.057, 1.259), (0.4375, -0.2037, 1.217), (0.5002, 0.0512, 1.228), (0.511, -0.1957, 1.192), (0.4075, -0.01078, 1.808), (0.4151, -0.1209, 1.574), (0.4778, 0.013, 1.785), (0.4886, -0.09489, 1.567), (-0.6732, 0.7621, 1.318), (-0.4989, 0.7619, 1.317), (-0.6732, 1.127, 1.166), (-0.4989, 1.126, 1.165), (0.6732, 0.7621, 1.318), (0.4989, 0.7619, 1.317), (0.6732, 1.127, 1.166), (0.4989, 1.126, 1.165), (-0.6732, 0.8796, 1.547), (-0.4989, 0.8792, 1.547), (-0.6732, 1.159, 1.273), (-0.4989, 1.158, 1.273), (0.6732, 0.8796, 1.547), (0.4989, 0.8792, 1.547), (0.6732, 1.159, 1.273), (0.4989, 1.158, 1.273), (-0.6732, 1.048, 1.704), (-0.4989, 1.047, 1.703), (-0.6732, 1.265, 1.381), (-0.4989, 1.264, 1.38), (0.6732, 1.048, 1.704), (0.4989, 1.047, 1.703), (0.6732, 1.265, 1.381), (0.4989, 1.264, 1.38), (0.6545, 1.071, 1.669), (0.5175, 1.071, 1.669), (0.6545, 1.242, 1.415), (0.5175, 1.241, 1.415), (0.6548, 0.9913, 1.618), (0.5177, 0.991, 1.618), (0.6548, 1.162, 1.365), (0.5177, 1.162, 1.364), (-0.6513, 1.075, 1.663), (-0.5207, 1.075, 1.663), (-0.6513, 1.238, 1.421), (-0.5207, 1.237, 1.421), (-0.6517, 0.9695, 1.596), (-0.521, 0.9692, 1.596), (-0.6517, 1.132, 1.354), (-0.521, 1.132, 1.354), (0.0, 1.073, 1.045), (-0.4221, 1.073, 1.045), (-0.494, 1.848, 0.2464), (-0.494, 1.751, 0.889), (0.494, 1.848, 0.2464), (0.494, 1.751, 0.889), (0.4221, 1.073, 1.045), (0.4221, 1.408, 1.246), (-0.4221, 1.408, 1.246), (0.4221, 0.8303, 1.352), (-0.4221, 0.8303, 1.352), (0.4221, 0.836, 0.9696), (0.0, 0.836, 0.9696), (-0.4221, 0.836, 0.9696), (-0.3774, 1.008, -0.2604), (-0.3774, 1.397, -0.2046), (0.0, 1.008, -0.2604), (0.3774, 1.008, -0.2604), (0.3774, 1.397, -0.2046)], [], [(46, 42, 3, 15), (8, 0, 49, 52, 50, 156, 93), (45, 148, 96, 10), (17, 112, 94, 9), (25, 121, 98, 11), (27, 23, 4, 16), (17, 30, 132, 112), (5, 12, 17, 14), (52, 48, 56, 54), (40, 25, 11, 38), (6, 59, 39, 5, 24, 7, 43), (20, 6, 13, 21), (47, 45, 10, 37), (14, 17, 9, 36, 1), (24, 27, 16, 7), (0, 8, 22, 19), (43, 46, 15, 6), (6, 15, 18, 13), (110, 18, 15, 200, 198), (8, 93, 115, 22), (49, 0, 51, 60, 2, 41), (28, 129, 130, 29), (30, 31, 134, 132), (94, 103, 210, 203), (9, 28, 29, 25), (1, 36, 40, 23), (25, 29, 130, 121), (22, 31, 30, 17, 12), (115, 134, 31, 22), (33, 32, 35, 34), (27, 35, 23), (14, 32, 33, 5), (24, 5, 33, 34), (24, 34, 35, 27), (1, 32, 14), (1, 23, 35, 32), (36, 9, 25, 40), (41, 48, 52, 49), (42, 47, 37, 3), (23, 40, 38, 4), (2, 20, 21, 118, 95), (4, 38, 47, 42), (7, 16, 46, 43), (38, 11, 45, 47), (44, 48, 41, 2, 95, 147), (11, 98, 148, 45), (16, 4, 42, 46), (64, 67, 68, 63), (26, 123, 156, 50), (26, 57, 165, 123), (56, 55, 53, 54), (52, 54, 53, 50), (48, 85, 87, 56), (26, 50, 53, 55, 44), (167, 164, 325, 326), (147, 166, 58, 44), (44, 58, 57, 26), (20, 2, 60, 59, 6), (59, 62, 61, 39), (60, 63, 62, 59), (19, 22, 12, 5), (5, 39, 51, 0, 19), (51, 64, 63, 60), (39, 61, 64, 51), (68, 73, 74, 65), (63, 68, 65, 62), (62, 65, 66, 61), (61, 66, 67, 64), (72, 71, 70, 69), (65, 81, 82, 66), (71, 79, 80, 70), (71, 72, 228, 227), (73, 75, 76, 74), (72, 75, 73, 68), (65, 74, 76, 69), (69, 76, 75, 72), (78, 80, 79, 77), (66, 78, 77, 67), (70, 80, 78, 66), (67, 77, 79, 71), (81, 83, 84, 82), (66, 82, 84, 70), (69, 83, 81, 65), (70, 84, 83, 69), (195, 194, 285, 286), (44, 86, 85, 48), (56, 87, 88, 55), (55, 88, 86, 44), (18, 110, 244, 243), (152, 109, 92, 146), (102, 93, 156, 157, 159, 155, 89), (151, 104, 96, 148), (113, 103, 94, 112), (125, 105, 98, 121), (127, 111, 97, 122), (113, 112, 132, 133), (99, 108, 113, 106), (159, 161, 163, 154), (144, 142, 105, 125), (100, 149, 101, 124, 99, 143, 168), (117, 119, 107, 100), (153, 141, 104, 151), (108, 90, 140, 103, 113), (124, 101, 111, 127), (89, 116, 120, 102), (149, 100, 109, 152), (100, 107, 114, 109), (15, 3, 201, 200), (102, 120, 115, 93), (155, 145, 91, 169, 158, 89), (128, 131, 130, 129), (133, 132, 134, 135), (28, 9, 209, 204), (103, 125, 131, 128), (90, 122, 144, 140), (125, 121, 130, 131), (120, 106, 113, 133, 135), (115, 120, 135, 134), (137, 138, 139, 136), (127, 122, 139), (108, 99, 137, 136), (124, 138, 137, 99), (124, 127, 139, 138), (90, 108, 136), (90, 136, 139, 122), (140, 144, 125, 103), (145, 155, 159, 154), (146, 92, 141, 153), (122, 97, 142, 144), (91, 95, 118, 119, 117), (97, 146, 153, 142), (101, 149, 152, 111), (142, 153, 151, 105), (150, 147, 95, 91, 145, 154), (105, 151, 148, 98), (111, 152, 146, 97), (173, 172, 177, 176), (126, 157, 156, 123), (126, 123, 165, 164), (163, 161, 160, 162), (159, 157, 160, 161), (154, 163, 196, 194), (126, 150, 162, 160, 157), (325, 323, 324, 326), (147, 150, 167, 166), (150, 126, 164, 167), (117, 100, 168, 169, 91), (168, 143, 170, 171), (169, 168, 171, 172), (116, 99, 106, 120), (99, 116, 89, 158, 143), (158, 169, 172, 173), (143, 158, 173, 170), (177, 174, 183, 182), (172, 171, 174, 177), (171, 170, 175, 174), (170, 173, 176, 175), (181, 178, 179, 180), (174, 175, 191, 190), (180, 179, 189, 188), (181, 180, 231, 232), (182, 183, 185, 184), (181, 177, 182, 184), (174, 178, 185, 183), (178, 181, 184, 185), (187, 186, 188, 189), (175, 176, 186, 187), (179, 175, 187, 189), (176, 180, 188, 186), (190, 191, 193, 192), (175, 179, 193, 191), (178, 174, 190, 192), (179, 178, 192, 193), (194, 196, 287, 285), (150, 154, 194, 195), (163, 162, 197, 196), (162, 150, 195, 197), (110, 114, 248, 244), (203, 208, 204, 209), (203, 210, 211, 208), (37, 10, 202, 201, 3), (204, 208, 211, 213, 212), (96, 104, 207, 199), (103, 128, 211, 210), (92, 109, 205, 206), (104, 141, 92, 206, 207), (202, 199, 219, 218), (9, 94, 203, 209), (10, 96, 199, 202), (28, 204, 212, 215), (114, 110, 198, 205, 109), (211, 128, 214, 213), (129, 224, 214, 128), (221, 220, 216, 217, 218, 219, 223, 222), (207, 206, 222, 223), (206, 205, 221, 222), (201, 202, 218, 217), (205, 198, 220, 221), (200, 201, 217, 216), (199, 207, 223, 219), (198, 200, 216, 220), (224, 129, 28, 215), (213, 214, 224, 215, 212), (225, 227, 228, 226), (229, 230, 232, 231), (176, 177, 230, 229), (68, 67, 225, 226), (176, 229, 239, 235), (177, 181, 232, 230), (231, 180, 236, 240), (72, 68, 226, 228), (236, 235, 239, 240), (233, 234, 238, 237), (71, 227, 238, 234), (229, 231, 240, 239), (225, 67, 233, 237), (180, 176, 235, 236), (227, 225, 237, 238), (67, 71, 234, 233), (241, 242, 250, 249), (243, 244, 252, 251), (114, 107, 247, 248), (119, 118, 245, 246), (13, 18, 243, 242), (118, 21, 241, 245), (247, 107, 260, 264), (119, 246, 263, 259), (250, 251, 252, 253, 249), (255, 254, 253, 252, 256), (244, 248, 256, 252), (247, 246, 254, 255), (245, 241, 249, 253), (242, 243, 251, 250), (246, 245, 253, 254), (248, 247, 255, 256), (260, 259, 263, 264), (257, 258, 262, 261), (242, 241, 265, 266), (264, 263, 275, 276), (13, 242, 262, 258), (107, 119, 259, 260), (21, 13, 258, 257), (241, 21, 257, 261), (268, 266, 270, 272), (241, 261, 267, 265), (261, 262, 268, 267), (262, 242, 266, 268), (270, 269, 271, 272), (267, 268, 272, 271), (265, 267, 271, 269), (266, 265, 269, 270), (275, 273, 277, 279), (263, 246, 273, 275), (246, 247, 274, 273), (247, 264, 276, 274), (277, 278, 280, 279), (273, 274, 278, 277), (274, 276, 280, 278), (276, 275, 279, 280), (286, 285, 293, 294), (285, 287, 295, 293), (87, 85, 281, 283), (85, 86, 282, 281), (197, 195, 286, 288), (196, 197, 288, 287), (86, 88, 284, 282), (88, 87, 283, 284), (292, 291, 299, 300), (290, 292, 300, 298), (283, 281, 289, 291), (281, 282, 290, 289), (288, 286, 294, 296), (287, 288, 296, 295), (282, 284, 292, 290), (284, 283, 291, 292), (298, 300, 316, 314), (304, 302, 306, 308), (293, 295, 303, 301), (294, 293, 301, 302), (291, 289, 297, 299), (289, 290, 298, 297), (296, 294, 302, 304), (295, 296, 304, 303), (305, 307, 311, 309), (303, 304, 308, 307), (301, 303, 307, 305), (302, 301, 305, 306), (310, 309, 311, 312), (306, 305, 309, 310), (308, 306, 310, 312), (307, 308, 312, 311), (315, 313, 317, 319), (300, 299, 315, 316), (299, 297, 313, 315), (297, 298, 314, 313), (318, 320, 319, 317), (313, 314, 318, 317), (314, 316, 320, 318), (316, 315, 319, 320), (329, 322, 334, 331), (326, 324, 329, 328), (57, 58, 324, 323), (165, 57, 335, 337), (166, 167, 327, 321), (167, 326, 328, 327), (324, 58, 322, 329), (58, 166, 321, 322), (334, 333, 332, 330, 331), (328, 329, 331, 330), (327, 328, 330, 332), (322, 321, 333, 334), (321, 327, 332, 333), (338, 337, 335, 336, 339), (325, 164, 338, 339), (323, 325, 339, 336), (57, 323, 336, 335), (164, 165, 337, 338)])
me_cube_001.materials.append(mat_material_002)
me_cube_001.use_remesh_preserve_volume = False
me_cube_001.use_remesh_preserve_attributes = False
me_cube_001.use_mirror_vertex_groups = False
me_cube_001.update()
me_cube_003 = bpy.data.meshes.new('Cube.003')
me_cube_003.from_pydata([(0.2344, -0.4383, 7.093e-05), (0.2808, 0.4226, -6.819e-05), (0.3528, -0.007857, 1.371e-06), (0.3401, -0.2942, 4.765e-05), (0.3667, 0.3066, -4.944e-05), (0.2344, -0.4383, -0.1132), (0.2808, 0.4226, -0.1133), (0.3528, -0.007864, -0.1132), (0.3401, -0.2942, -0.1132), (0.3667, 0.3066, -0.1133), (0.1827, -0.7098, -0.1496), (0.278, 0.6403, -0.1324), (0.4116, -0.009553, -0.1323), (0.3951, -0.3822, -0.1323), (0.2279, -0.6121, -0.558), (0.4297, 0.3996, -0.1324), (0.278, 0.6403, -0.5727), (0.2598, -0.3822, -0.8936), (0.2945, 0.3995, -0.8937), (0.3968, -0.3196, -0.1798), (0.4257, 0.3316, -0.1799), (0.4257, 0.3316, -0.6569), (0.3968, -0.3196, -0.6568), (0.4979, 0.2589, -0.1799), (0.469, -0.2518, -0.1798), (0.4979, 0.2589, -0.6569), (0.469, -0.2519, -0.6568), (0.2872, -0.3663, 5.929e-05), (0.2872, -0.3663, -0.1132), (0.3306, -0.4997, -0.1409), (0.3306, -0.4509, -0.6314), (0.2144, -0.3366, -0.8936), (0.2362, 0.354, -0.8937), (0.1272, -0.3366, -1.102), (0.1489, 0.354, -1.102), (0.0, -0.4383, 7.093e-05), (-0.2344, -0.4383, 7.093e-05), (0.0, 0.4226, -6.819e-05), (-0.2808, 0.4226, -6.819e-05), (0.0, -0.007857, 1.371e-06), (-0.3528, -0.007857, 1.371e-06), (0.0, -0.2942, 4.765e-05), (-0.3401, -0.2942, 4.765e-05), (0.0, 0.3066, -4.944e-05), (-0.3667, 0.3066, -4.944e-05), (0.0, -0.4383, -0.1132), (-0.2344, -0.4383, -0.1132), (0.0, 0.4226, -0.1133), (-0.2808, 0.4226, -0.1133), (-0.3528, -0.007864, -0.1132), (-0.3401, -0.2942, -0.1132), (-0.3667, 0.3066, -0.1133), (0.0, -0.7098, -0.1496), (-0.1827, -0.7098, -0.1496), (0.0, 0.6403, -0.1324), (-0.278, 0.6403, -0.1324), (0.0, 0.6403, -0.5727), (-0.4116, -0.009553, -0.1323), (0.0, -0.6121, -0.558), (-0.3951, -0.3822, -0.1323), (-0.2279, -0.6121, -0.558), (-0.4297, 0.3996, -0.1324), (-0.278, 0.6403, -0.5727), (0.0, -0.3822, -0.8936), (-0.2598, -0.3822, -0.8936), (0.0, 0.3995, -0.8937), (-0.2945, 0.3995, -0.8937), (-0.3968, -0.3196, -0.1798), (-0.4257, 0.3316, -0.1799), (-0.4257, 0.3316, -0.6569), (-0.3968, -0.3196, -0.6568), (-0.4979, 0.2589, -0.1799), (-0.469, -0.2518, -0.1798), (-0.4979, 0.2589, -0.6569), (-0.469, -0.2519, -0.6568), (0.0, -0.3663, 5.929e-05), (-0.2872, -0.3663, 5.929e-05), (-0.2872, -0.3663, -0.1132), (-0.3306, -0.4997, -0.1409), (0.0, -0.4971, -0.6314), (-0.3306, -0.4509, -0.6314), (0.0, -0.3366, -0.8936), (-0.2144, -0.3366, -0.8936), (0.0, 0.354, -0.8937), (-0.2362, 0.354, -0.8937), (0.0, -0.3366, -1.102), (-0.1272, -0.3366, -1.102), (0.0, 0.354, -1.102), (-0.1489, 0.354, -1.102)], [], [(4, 1, 37, 43), (3, 2, 39, 41), (27, 3, 41, 75), (2, 4, 43, 39), (9, 7, 12, 15), (5, 45, 52, 10), (47, 6, 11, 54), (6, 9, 15, 11), (27, 0, 5, 28), (2, 3, 8, 7), (1, 4, 9, 6), (37, 1, 6, 47), (0, 35, 45, 5), (4, 2, 7, 9), (15, 20, 21, 18), (65, 18, 32, 83), (13, 29, 30, 17), (28, 5, 10, 29), (7, 8, 13, 12), (52, 58, 14, 10), (12, 13, 19, 20, 15), (13, 17, 22, 19), (11, 16, 56, 54), (18, 65, 56, 16), (30, 79, 63, 17), (20, 23, 25, 21), (15, 18, 16, 11), (24, 26, 25, 23), (19, 24, 23, 20), (19, 22, 26, 24), (17, 18, 21, 22), (14, 58, 79, 30), (29, 10, 14, 30), (8, 28, 29, 13), (3, 27, 28, 8), (0, 27, 75, 35), (22, 21, 25, 26), (32, 31, 33, 34), (18, 17, 31, 32), (17, 63, 81, 31), (85, 87, 34, 33), (31, 81, 85, 33), (83, 32, 34, 87), (44, 43, 37, 38), (42, 41, 39, 40), (76, 75, 41, 42), (40, 39, 43, 44), (51, 61, 57, 49), (46, 53, 52, 45), (47, 54, 55, 48), (48, 55, 61, 51), (76, 77, 46, 36), (40, 49, 50, 42), (38, 48, 51, 44), (37, 47, 48, 38), (36, 46, 45, 35), (44, 51, 49, 40), (61, 66, 69, 68), (65, 83, 84, 66), (59, 64, 80, 78), (77, 78, 53, 46), (49, 57, 59, 50), (52, 53, 60, 58), (57, 61, 68, 67, 59), (59, 67, 70, 64), (55, 54, 56, 62), (66, 62, 56, 65), (80, 64, 63, 79), (68, 69, 73, 71), (61, 55, 62, 66), (72, 71, 73, 74), (67, 68, 71, 72), (67, 72, 74, 70), (64, 70, 69, 66), (60, 80, 79, 58), (78, 80, 60, 53), (50, 59, 78, 77), (42, 50, 77, 76), (36, 35, 75, 76), (70, 74, 73, 69), (84, 88, 86, 82), (66, 84, 82, 64), (64, 82, 81, 63), (85, 86, 88, 87), (82, 86, 85, 81), (83, 87, 88, 84)])
me_cube_003.materials.append(mat_material_002)
me_cube_003.use_remesh_preserve_volume = False
me_cube_003.use_remesh_preserve_attributes = False
me_cube_003.use_mirror_vertex_groups = False
me_cube_003.update()
me_cube_004 = bpy.data.meshes.new('Cube.004')
me_cube_004.from_pydata([(0.3783, 2.801, 1.301), (0.3701, 2.047, 1.301), (0.3783, 2.801, 0.6224), (0.3701, 2.047, 0.6225), (0.9062, 2.047, 1.301), (0.9144, 2.801, 1.301), (0.9144, 2.801, 0.6224), (0.9062, 2.047, 0.6225), (0.4251, 2.213, 1.586), (0.4316, 2.735, 1.585), (0.8529, 2.213, 1.586), (0.8595, 2.735, 1.585), (0.8945, 2.327, 1.281), (0.9261, 2.621, 1.281), (0.9261, 2.621, 0.6421), (0.8945, 2.327, 0.6422), (1.018, 2.324, 1.214), (1.049, 2.618, 1.214), (1.049, 2.618, 0.7096), (1.018, 2.324, 0.7097), (0.3865, 2.242, 0.3066), (0.4034, 2.702, 0.3064), (0.8811, 2.246, 0.3066), (0.898, 2.706, 0.3064), (0.46, 2.289, 0.3065), (0.4696, 2.657, 0.3064), (0.8149, 2.291, 0.3065), (0.8245, 2.659, 0.3064), (0.46, 2.289, 0.2171), (0.4696, 2.657, 0.217), (0.8149, 2.291, 0.2171), (0.8245, 2.659, 0.217), (1.119, 2.228, 1.357), (1.168, 2.69, 1.357), (1.168, 2.69, 0.5641), (1.119, 2.228, 0.5643), (0.835, 2.118, 1.585), (0.9128, 2.843, 1.584), (0.9128, 2.843, 0.34), (0.835, 2.118, 0.3402), (1.008, 2.088, 1.582), (1.086, 2.813, 1.582), (1.086, 2.813, 0.3377), (1.008, 2.088, 0.338), (0.4251, 2.208, 1.599), (0.4316, 2.73, 1.599), (1.014, 2.207, 1.599), (1.021, 2.729, 1.599), (0.4251, 2.2, 1.88), (0.4316, 2.744, 1.826), (1.014, 2.2, 1.88), (1.021, 2.744, 1.826), (1.014, 2.09, 1.486), (0.425, 2.091, 1.486), (1.014, 2.004, 1.686), (0.425, 2.004, 1.686), (1.014, 1.561, 0.8569), (0.4249, 1.561, 0.8571), (1.014, 1.475, 1.057), (0.4249, 1.475, 1.057)], [], [(1, 0, 2, 3), (4, 7, 15, 12), (1, 3, 7, 4), (5, 0, 9, 11), (7, 3, 20, 22), (2, 0, 5, 6), (9, 8, 10, 11), (4, 5, 11, 10), (0, 1, 8, 9), (1, 4, 10, 8), (14, 13, 17, 18), (5, 4, 12, 13), (7, 6, 14, 15), (6, 5, 13, 14), (32, 33, 41, 40), (12, 15, 19, 16), (13, 12, 16, 17), (15, 14, 18, 19), (21, 23, 27, 25), (2, 6, 23, 21), (6, 7, 22, 23), (3, 2, 21, 20), (26, 24, 28, 30), (23, 22, 26, 27), (22, 20, 24, 26), (20, 21, 25, 24), (28, 29, 31, 30), (24, 25, 29, 28), (25, 27, 31, 29), (27, 26, 30, 31), (32, 35, 34, 33), (18, 17, 37, 38), (35, 32, 40, 43), (19, 18, 38, 39), (39, 38, 42, 43), (38, 37, 41, 42), (36, 39, 43, 40), (37, 36, 40, 41), (34, 35, 43, 42), (16, 19, 39, 36), (33, 34, 42, 41), (17, 16, 36, 37), (45, 47, 46, 44), (49, 48, 50, 51), (44, 46, 52, 53), (45, 44, 48, 49), (47, 45, 49, 51), (46, 47, 51, 50), (55, 53, 57, 59), (48, 44, 53, 55), (46, 50, 54, 52), (50, 48, 55, 54), (57, 56, 58, 59), (54, 55, 59, 58), (52, 54, 58, 56), (53, 52, 56, 57)])
me_cube_004.materials.append(mat_material_002)
me_cube_004.use_remesh_preserve_volume = False
me_cube_004.use_remesh_preserve_attributes = False
me_cube_004.use_mirror_vertex_groups = False
me_cube_004.update()
me_cube_002 = bpy.data.meshes.new('Cube.002')
me_cube_002.from_pydata([(-0.3783, 2.801, 1.301), (-0.3701, 2.047, 1.301), (-0.3783, 2.801, 0.6224), (-0.3701, 2.047, 0.6225), (-0.9062, 2.047, 1.301), (-0.9144, 2.801, 1.301), (-0.9144, 2.801, 0.6224), (-0.9062, 2.047, 0.6225), (-0.4251, 2.213, 1.586), (-0.4316, 2.735, 1.585), (-0.8529, 2.213, 1.586), (-0.8595, 2.735, 1.585), (-0.8945, 2.327, 1.281), (-0.9261, 2.621, 1.281), (-0.9261, 2.621, 0.6421), (-0.8945, 2.327, 0.6422), (-1.018, 2.324, 1.214), (-1.049, 2.618, 1.214), (-1.049, 2.618, 0.7096), (-1.018, 2.324, 0.7097), (-0.3865, 2.242, 0.3066), (-0.4034, 2.702, 0.3064), (-0.8811, 2.246, 0.3066), (-0.898, 2.706, 0.3064), (-0.46, 2.289, 0.3065), (-0.4696, 2.657, 0.3064), (-0.8149, 2.291, 0.3065), (-0.8245, 2.659, 0.3064), (-0.46, 2.289, 0.2171), (-0.4696, 2.657, 0.217), (-0.8149, 2.291, 0.2171), (-0.8245, 2.659, 0.217), (-1.133, 2.233, 1.354), (-1.182, 2.691, 1.354), (-1.182, 2.691, 0.5679), (-1.133, 2.233, 0.5681), (-0.8762, 2.095, 1.621), (-0.9586, 2.863, 1.621), (-0.9586, 2.863, 0.3032), (-0.8762, 2.095, 0.3035), (-1.018, 2.07, 1.619), (-1.1, 2.839, 1.619), (-1.1, 2.839, 0.3014), (-1.018, 2.07, 0.3017), (-0.4251, 2.208, 1.599), (-0.4316, 2.73, 1.599), (-1.014, 2.207, 1.599), (-1.021, 2.729, 1.599), (-0.4251, 2.2, 1.88), (-0.4316, 2.744, 1.826), (-1.014, 2.2, 1.88), (-1.021, 2.744, 1.826), (-1.014, 2.09, 1.486), (-0.425, 2.091, 1.486), (-1.014, 2.004, 1.686), (-0.425, 2.004, 1.686), (-1.014, 1.561, 0.8569), (-0.4249, 1.561, 0.8571), (-1.014, 1.475, 1.057), (-0.4249, 1.475, 1.057)], [], [(1, 3, 2, 0), (4, 12, 15, 7), (1, 4, 7, 3), (5, 11, 9, 0), (7, 22, 20, 3), (2, 6, 5, 0), (9, 11, 10, 8), (4, 10, 11, 5), (0, 9, 8, 1), (1, 8, 10, 4), (14, 18, 17, 13), (5, 13, 12, 4), (7, 15, 14, 6), (6, 14, 13, 5), (33, 32, 40, 41), (12, 16, 19, 15), (13, 17, 16, 12), (15, 19, 18, 14), (21, 25, 27, 23), (2, 21, 23, 6), (6, 23, 22, 7), (3, 20, 21, 2), (26, 30, 28, 24), (23, 27, 26, 22), (22, 26, 24, 20), (20, 24, 25, 21), (28, 30, 31, 29), (24, 28, 29, 25), (25, 29, 31, 27), (27, 31, 30, 26), (32, 33, 34, 35), (17, 18, 38, 37), (32, 35, 43, 40), (18, 19, 39, 38), (38, 39, 43, 42), (37, 38, 42, 41), (39, 36, 40, 43), (36, 37, 41, 40), (35, 34, 42, 43), (19, 16, 36, 39), (34, 33, 41, 42), (16, 17, 37, 36), (45, 44, 46, 47), (49, 51, 50, 48), (44, 53, 52, 46), (45, 49, 48, 44), (47, 51, 49, 45), (46, 50, 51, 47), (55, 59, 57, 53), (48, 55, 53, 44), (46, 52, 54, 50), (50, 54, 55, 48), (57, 59, 58, 56), (54, 58, 59, 55), (52, 56, 58, 54), (53, 57, 56, 52)])
me_cube_002.materials.append(mat_material_002)
me_cube_002.use_remesh_preserve_volume = False
me_cube_002.use_remesh_preserve_attributes = False
me_cube_002.use_mirror_vertex_groups = False
me_cube_002.update()
me_008 = bpy.data.meshes.new('平面.008')
me_008.from_pydata([(-0.8302, -0.8302, 0.0), (0.8302, -0.8302, 0.0), (-0.8302, 0.8302, 0.0), (0.8302, 0.8302, 0.0), (-0.3713, -1.114, 0.0), (0.3713, -1.114, 0.0), (0.3713, 1.114, 0.0), (-0.3713, 1.114, 0.0), (-1.114, 0.3713, 0.0), (-1.114, -0.3713, 0.0), (1.114, -0.3713, 0.0), (1.114, 0.3713, 0.0), (-0.8302, -0.8302, 1.173), (0.8302, -0.8302, 1.173), (-0.8302, 0.8302, 1.173), (0.8302, 0.8302, 1.173), (-0.3713, -1.114, 1.173), (0.3713, -1.114, 1.173), (0.3713, 1.114, 1.173), (-0.3713, 1.114, 1.173), (-1.114, 0.3713, 1.173), (-1.114, -0.3713, 1.173), (1.114, -0.3713, 1.173), (1.114, 0.3713, 1.173)], [], [(6, 3, 11, 10, 1, 5, 4, 0, 9, 8, 2, 7), (18, 19, 14, 20, 21, 12, 16, 17, 13, 22, 23, 15), (8, 9, 21, 20), (3, 6, 18, 15), (7, 2, 14, 19), (1, 10, 22, 13), (9, 0, 12, 21), (6, 7, 19, 18), (0, 4, 16, 12), (10, 11, 23, 22), (5, 1, 13, 17), (2, 8, 20, 14), (4, 5, 17, 16), (11, 3, 15, 23)])
me_008.materials.append(mat_material_001)
me_008.use_remesh_preserve_volume = False
me_008.use_remesh_preserve_attributes = False
me_008.use_mirror_vertex_groups = False
me_008.update()
me_009 = bpy.data.meshes.new('平面.009')
me_009.from_pydata([(-1.0, 0.6503, 0.0), (1.0, 0.6503, 0.0), (-1.0, 0.8157, -2.736), (-1.0, -1.0, -2.736), (1.0, -1.0, -2.736), (1.0, 0.8157, -2.736), (-1.0, 0.8142, -3.733), (-1.0, -0.8063, -3.733), (1.0, -0.8063, -3.733), (1.0, 0.8142, -3.733), (-1.0, 0.8635, -4.771), (-1.0, -1.0, -4.771), (1.0, -1.0, -4.771), (1.0, 0.8635, -4.771), (1.0, 0.8027, -3.234), (-1.0, 0.8027, -3.234), (-1.0, -0.8239, -3.234), (1.0, -0.8239, -3.234), (1.0, -1.163, -2.462), (1.0, 0.7723, -2.462), (-1.0, 0.7723, -2.462), (-1.0, -1.163, -2.462), (-1.197, -0.2334, 0.0), (1.295, -0.2334, 0.0), (-1.14, 1.192e-07, -2.736), (1.14, 1.192e-07, -2.736), (-1.105, 0.09687, -3.733), (1.105, 0.09687, -3.733), (-1.231, 1.192e-07, -4.771), (1.231, 1.192e-07, -4.771), (-1.123, 0.08806, -3.234), (1.123, 0.08806, -3.234), (-1.209, -0.08146, -2.462), (1.209, -0.08146, -2.462), (-0.0003341, -2.365, -0.4697), (5.588e-09, 0.852, 0.0), (0.0, -1.631, -2.008), (0.0, -1.122, -2.736), (0.0, 1.106, -2.736), (0.0, -0.9026, -3.733), (0.0, 1.143, -3.733), (0.0, -1.122, -4.771), (0.0, 1.143, -4.771), (0.932, -1.492, -0.904), (0.0, -0.9226, -3.234), (0.0, 1.143, -3.234), (0.0, -1.307, -2.462), (0.0, 1.026, -2.462), (0.0, 0.01047, -4.771), (0.0, -0.2538, 0.0), (-1.495, -0.2334, -1.192e-07), (-1.316, -1.467, 0.0), (1.616, -0.2334, -1.192e-07), (-1.527, -0.2246, -1.82), (-1.316, -1.449, -1.82), (1.589, -0.2246, -1.82), (1.311, 1.282, -1.82), (-0.002664, 1.573, -1.82), (-1.316, 1.282, -1.82), (1.311, 1.21, -0.8758), (1.311, -1.48, -0.8758), (1.311, -1.467, 0.0), (-1.316, -1.48, -0.8758), (-1.316, 1.21, -0.8758), (1.311, 1.284, -2.462), (-1.316, -1.163, -2.462), (1.311, -1.449, -1.82), (-0.002664, 1.375, -0.8758), (-1.508, -0.24, -0.8758), (1.619, -0.24, -0.8758), (1.311, -1.163, -2.462), (-1.316, 1.284, -2.462), (-0.002664, 1.576, -2.462), (-1.51, -0.08146, -2.462), (1.509, -0.08146, -2.462), (-1.069, -1.467, 0.0), (-0.9319, -1.479, 0.0), (-1.011, -1.398, 0.0), (0.9319, -1.479, 0.0), (1.069, -1.467, 0.0), (1.016, -1.399, 0.0), (-0.9319, -1.461, -1.82), (-1.069, -1.449, -1.82), (-1.0, -1.412, -1.879), (1.069, -1.449, -1.82), (0.9319, -1.461, -1.82), (1.0, -1.412, -1.879), (0.932, -1.493, -0.8758), (1.069, -1.48, -0.8758), (-0.932, -1.493, -0.8758), (-1.069, -1.48, -0.8758), (-1.045, -1.467, -0.1123), (-0.9564, -1.479, -0.1123), (0.9516, -1.479, -0.1123), (1.05, -1.467, -0.1123), (-0.9564, -1.461, -1.705), (-1.045, -1.449, -1.705), (1.05, -1.449, -1.705), (0.9516, -1.461, -1.705), (0.9516, -1.493, -0.8786), (1.05, -1.48, -0.8786), (-0.9564, -1.493, -0.8786), (-1.045, -1.48, -0.8786), (-1.038, -0.7695, -0.1016), (-0.9496, -0.782, -0.1016), (0.9584, -0.782, -0.1016), (1.056, -0.7695, -0.1016), (-0.9496, -0.7643, -1.694), (-1.038, -0.7519, -1.694), (1.056, -0.7519, -1.694), (0.9584, -0.7643, -1.694), (0.9584, -0.7954, -0.8679), (1.056, -0.7827, -0.8679), (-0.9496, -0.7954, -0.8679), (-1.038, -0.7827, -0.8679), (-0.932, -1.492, -0.904), (1.311, 1.214, -0.9323), (-1.316, -1.478, -0.9323), (1.311, -1.478, -0.9323), (-1.316, 1.214, -0.9323), (-1.509, -0.2391, -0.9323), (1.617, -0.2391, -0.9323), (-0.002664, 1.387, -0.9323), (-1.069, -1.478, -0.9323), (-0.9319, -1.491, -0.9323), (1.069, -1.478, -0.9323), (0.9319, -1.491, -0.9323), (-1.045, -1.478, -0.928), (-0.9564, -1.491, -0.928), (1.05, -1.478, -0.928), (0.9516, -1.491, -0.928), (-1.038, -0.7809, -0.9173), (-0.9496, -0.7935, -0.9173), (1.056, -0.7809, -0.9173), (0.9584, -0.7935, -0.9173), (-1.083, -0.641, -4.771), (-1.038, -0.482, -3.733), (-1.05, -0.641, -2.736), (-1.044, -0.4965, -3.234), (-1.075, -0.7746, -2.462), (1.05, -0.641, -2.736), (1.038, -0.482, -3.733), (1.083, -0.641, -4.771), (1.044, -0.4965, -3.234), (1.075, -0.7746, -2.462), (0.0, -0.7154, -4.771), (-1.409, -1.024, 0.0), (-1.421, -1.009, -1.82), (-1.414, -1.035, -0.8758), (-1.415, -0.7746, -2.462), (1.45, -1.024, 0.0), (1.44, -1.009, -1.82), (1.451, -1.035, -0.8758), (1.409, -0.7746, -2.462), (1.45, -1.033, -0.9323), (-1.415, -1.033, -0.9323), (0.0, -1.05, 0.0), (-1.071, -0.8421, 0.0), (1.106, -0.8421, 0.0), (-0.0003341, -2.303, 0.6767), (-0.0003341, -2.186, 0.7093), (-0.0003341, -2.201, -1.616), (-1.064, -1.983, 0.6787), (-1.081, -1.545, 0.6787), (1.089, -1.546, 0.6787), (1.063, -1.983, 0.6787), (1.063, -1.998, 0.4141), (-1.064, -1.996, -1.06), (-1.064, -1.998, 0.4141), (1.063, -1.996, -1.06), (0.9899, -1.962, -1.723), (-1.054, -1.229, 0.6787), (-0.9906, -1.962, -1.723), (-0.0003341, -2.162, -2.197), (-0.0003341, -1.518, 0.7093), (1.091, -1.229, 0.6787), (-1.064, -1.997, -0.3228), (1.063, -1.997, -0.3228), (0.0, -1.336, -3.894), (-5.018e-08, -1.688, -4.366), (1.0, -1.24, -3.882), (1.0, -1.637, -4.397), (-1.0, -1.637, -4.397), (-1.0, -1.24, -3.882), (1.311, 1.237, -0.3993), (1.091, 0.8817, -0.004375), (1.392, 0.8715, -0.003956), (-0.0004111, 0.9827, -0.008554), (-0.002664, 1.377, -0.4037), (-1.093, 0.8816, -0.004373), (-1.316, 1.237, -0.3993), (-1.364, 0.8659, -0.003721)], [], [(49, 23, 1, 35), (144, 18, 4, 140), (19, 47, 72, 64), (188, 67, 63, 190), (36, 81, 83, 21, 46), (84, 86, 18, 70, 66), (45, 14, 9, 40), (32, 20, 2, 24), (47, 19, 5, 38), (46, 21, 3, 37), (141, 8, 12, 142), (44, 16, 7, 39), (143, 17, 8, 141), (30, 15, 6, 26), (48, 42, 13, 29), (26, 6, 10, 28), (40, 9, 13, 42), (79, 88, 60, 61), (52, 69, 59, 184, 186), (85, 126, 169, 170), (23, 158, 150, 52), (24, 2, 15, 30), (140, 4, 17, 143), (37, 3, 16, 44), (38, 5, 14, 45), (86, 85, 36, 46, 18), (158, 156, 174, 175), (144, 33, 74, 153), (191, 190, 63, 68, 50), (125, 84, 66, 118), (5, 25, 31, 14), (137, 24, 30, 138), (78, 80, 164, 165), (20, 32, 73, 71), (136, 26, 28, 135), (145, 48, 29, 142), (138, 30, 26, 136), (14, 31, 27, 9), (9, 27, 29, 13), (139, 32, 24, 137), (33, 19, 64, 74), (139, 21, 65, 149), (19, 33, 25, 5), (80, 158, 175, 164), (75, 77, 157, 146, 51), (135, 28, 48, 145), (47, 20, 71, 72), (81, 36, 173, 172), (2, 38, 45, 15), (4, 37, 44, 17), (123, 90, 62, 117), (90, 75, 51, 62), (11, 182, 183, 7), (6, 40, 42, 10), (28, 10, 42, 48), (17, 44, 39, 8), (18, 46, 37, 4), (20, 47, 38, 2), (15, 45, 40, 6), (21, 83, 82, 54, 65), (1, 23, 52, 186, 185), (22, 49, 35, 0), (121, 55, 56, 116), (155, 147, 54, 117), (122, 57, 58, 119), (22, 0, 189, 191, 50), (146, 148, 62, 51), (184, 59, 67, 188), (57, 56, 64, 72), (53, 58, 71, 73), (151, 66, 70, 153), (56, 55, 74, 64), (147, 53, 73, 149), (150, 152, 69, 52), (119, 58, 53, 120), (154, 151, 55, 121), (58, 57, 72, 71), (0, 35, 187, 189), (116, 56, 57, 122), (75, 76, 77), (78, 79, 80), (81, 82, 83), (84, 85, 86), (75, 90, 102, 91), (88, 79, 94, 100), (123, 82, 96, 127), (126, 85, 98, 130), (115, 124, 167, 176), (100, 94, 106, 112), (127, 96, 108, 131), (94, 93, 105, 106), (130, 98, 110, 134), (85, 84, 97, 98), (124, 115, 89, 101, 128), (82, 81, 95, 96), (78, 87, 99, 93), (89, 76, 92, 101), (79, 78, 93, 94), (76, 75, 91, 92), (125, 88, 100, 129), (112, 106, 105, 111), (131, 108, 107, 132), (133, 112, 111, 134), (103, 114, 113, 104), (91, 102, 114, 103), (96, 95, 107, 108), (128, 101, 113, 132), (93, 99, 111, 105), (101, 92, 104, 113), (98, 97, 109, 110), (129, 100, 112, 133), (92, 91, 103, 104), (97, 129, 133, 109), (95, 128, 132, 107), (109, 133, 134, 110), (114, 131, 132, 113), (84, 125, 129, 97), (81, 124, 128, 95), (99, 130, 134, 111), (102, 127, 131, 114), (87, 43, 126, 130, 99), (90, 123, 127, 102), (59, 116, 122, 67), (152, 154, 121, 69), (63, 119, 120, 68), (67, 122, 119, 63), (148, 155, 117, 62), (69, 121, 116, 59), (82, 123, 117, 54), (77, 76, 162, 163), (88, 125, 118, 60), (43, 87, 166, 177), (99, 100, 112, 111), (129, 130, 134, 133), (130, 129, 100, 99), (101, 113, 114, 102), (127, 131, 132, 128), (127, 128, 101, 102), (61, 60, 152, 150), (118, 66, 151, 154), (60, 118, 154, 152), (68, 120, 155, 148), (54, 147, 149, 65), (55, 151, 153, 74), (50, 68, 148, 146), (120, 53, 147, 155), (11, 135, 145, 41), (32, 139, 149, 73), (21, 139, 137, 3), (16, 138, 136, 7), (41, 145, 142, 12), (7, 136, 135, 11), (3, 137, 138, 16), (18, 144, 153, 70), (25, 140, 143, 31), (31, 143, 141, 27), (27, 141, 142, 29), (33, 144, 140, 25), (167, 172, 173, 161), (156, 158, 23, 49), (157, 156, 49, 22), (146, 157, 22, 50), (150, 158, 80, 79, 61), (160, 165, 164, 175, 174), (162, 168, 159, 160), (160, 159, 166, 165), (161, 173, 170, 169), (163, 162, 160, 174, 171), (34, 161, 169, 177), (176, 167, 161, 34), (156, 157, 171, 174), (76, 89, 168, 162), (124, 81, 172, 167), (36, 85, 170, 173), (87, 78, 165, 166), (157, 77, 163, 171), (168, 176, 34, 159), (159, 34, 177, 166), (126, 43, 177, 169), (89, 115, 176, 168), (39, 7, 183, 178), (12, 181, 179, 182, 11, 41), (8, 180, 181, 12), (179, 181, 180, 178), (182, 179, 178, 183), (8, 39, 178, 180), (184, 185, 186), (189, 190, 191), (188, 190, 189, 187), (184, 188, 187, 185), (35, 1, 185, 187)])
me_009.materials.append(mat_material_001)
me_009.use_remesh_preserve_volume = False
me_009.use_remesh_preserve_attributes = False
me_009.use_mirror_vertex_groups = False
me_009.update()
me_017 = bpy.data.meshes.new('平面.017')
me_017.from_pydata([(-0.8302, -0.8302, 0.0), (0.8302, -0.8302, 0.0), (-0.8302, 0.8302, 0.0), (0.8302, 0.8302, 0.0), (-0.3713, -1.114, 0.0), (0.3713, -1.114, 0.0), (0.3713, 1.114, 0.0), (-0.3713, 1.114, 0.0), (-1.114, 0.3713, 0.0), (-1.114, -0.3713, 0.0), (1.114, -0.3713, 0.0), (1.114, 0.3713, 0.0), (-0.8302, -0.8302, 1.173), (0.8302, -0.8302, 1.173), (-0.8302, 0.8302, 1.173), (0.8302, 0.8302, 1.173), (-0.3713, -1.114, 1.173), (0.3713, -1.114, 1.173), (0.3713, 1.114, 1.173), (-0.3713, 1.114, 1.173), (-1.114, 0.3713, 1.173), (-1.114, -0.3713, 1.173), (1.114, -0.3713, 1.173), (1.114, 0.3713, 1.173)], [], [(6, 3, 11, 10, 1, 5, 4, 0, 9, 8, 2, 7), (18, 19, 14, 20, 21, 12, 16, 17, 13, 22, 23, 15), (8, 9, 21, 20), (3, 6, 18, 15), (7, 2, 14, 19), (1, 10, 22, 13), (9, 0, 12, 21), (6, 7, 19, 18), (0, 4, 16, 12), (10, 11, 23, 22), (5, 1, 13, 17), (2, 8, 20, 14), (4, 5, 17, 16), (11, 3, 15, 23)])
me_017.materials.append(mat_material_001)
me_017.use_remesh_preserve_volume = False
me_017.use_remesh_preserve_attributes = False
me_017.use_mirror_vertex_groups = False
me_017.update()
me_018 = bpy.data.meshes.new('平面.018')
me_018.from_pydata([(-1.0, 0.6503, 0.0), (1.0, 0.6503, 0.0), (-1.0, 0.8157, -2.736), (-1.0, -1.0, -2.736), (1.0, -1.0, -2.736), (1.0, 0.8157, -2.736), (-1.0, 0.8142, -3.733), (-1.0, -0.8063, -3.733), (1.0, -0.8063, -3.733), (1.0, 0.8142, -3.733), (-1.0, 0.8635, -4.771), (-1.0, -1.0, -4.771), (1.0, -1.0, -4.771), (1.0, 0.8635, -4.771), (1.0, 0.8027, -3.234), (-1.0, 0.8027, -3.234), (-1.0, -0.8239, -3.234), (1.0, -0.8239, -3.234), (1.0, -1.163, -2.462), (1.0, 0.7723, -2.462), (-1.0, 0.7723, -2.462), (-1.0, -1.163, -2.462), (-1.197, -0.2334, 0.0), (1.295, -0.2334, 0.0), (-1.14, 1.192e-07, -2.736), (1.14, 1.192e-07, -2.736), (-1.105, 0.09687, -3.733), (1.105, 0.09687, -3.733), (-1.231, 1.192e-07, -4.771), (1.231, 1.192e-07, -4.771), (-1.123, 0.08806, -3.234), (1.123, 0.08806, -3.234), (-1.209, -0.08146, -2.462), (1.209, -0.08146, -2.462), (-0.0003341, -2.365, -0.4697), (5.588e-09, 0.852, 0.0), (0.0, -1.631, -2.008), (0.0, -1.122, -2.736), (0.0, 1.106, -2.736), (0.0, -0.9026, -3.733), (0.0, 1.143, -3.733), (0.0, -1.122, -4.771), (0.0, 1.143, -4.771), (0.932, -1.492, -0.904), (0.0, -0.9226, -3.234), (0.0, 1.143, -3.234), (0.0, -1.307, -2.462), (0.0, 1.026, -2.462), (0.0, 0.01047, -4.771), (0.0, -0.2538, 0.0), (-1.495, -0.2334, -1.192e-07), (-1.316, -1.467, 0.0), (1.616, -0.2334, -1.192e-07), (-1.527, -0.2246, -1.82), (-1.316, -1.449, -1.82), (1.589, -0.2246, -1.82), (1.311, 1.282, -1.82), (-0.002664, 1.573, -1.82), (-1.316, 1.282, -1.82), (1.311, 1.21, -0.8758), (1.311, -1.48, -0.8758), (1.311, -1.467, 0.0), (-1.316, -1.48, -0.8758), (-1.316, 1.21, -0.8758), (1.311, 1.284, -2.462), (-1.316, -1.163, -2.462), (1.311, -1.449, -1.82), (-0.002664, 1.375, -0.8758), (-1.508, -0.24, -0.8758), (1.619, -0.24, -0.8758), (1.311, -1.163, -2.462), (-1.316, 1.284, -2.462), (-0.002664, 1.576, -2.462), (-1.51, -0.08146, -2.462), (1.509, -0.08146, -2.462), (-1.069, -1.467, 0.0), (-0.9319, -1.479, 0.0), (-1.011, -1.398, 0.0), (0.9319, -1.479, 0.0), (1.069, -1.467, 0.0), (1.016, -1.399, 0.0), (-0.9319, -1.461, -1.82), (-1.069, -1.449, -1.82), (-1.0, -1.412, -1.879), (1.069, -1.449, -1.82), (0.9319, -1.461, -1.82), (1.0, -1.412, -1.879), (0.932, -1.493, -0.8758), (1.069, -1.48, -0.8758), (-0.932, -1.493, -0.8758), (-1.069, -1.48, -0.8758), (-1.045, -1.467, -0.1123), (-0.9564, -1.479, -0.1123), (0.9516, -1.479, -0.1123), (1.05, -1.467, -0.1123), (-0.9564, -1.461, -1.705), (-1.045, -1.449, -1.705), (1.05, -1.449, -1.705), (0.9516, -1.461, -1.705), (0.9516, -1.493, -0.8786), (1.05, -1.48, -0.8786), (-0.9564, -1.493, -0.8786), (-1.045, -1.48, -0.8786), (-1.038, -0.7695, -0.1016), (-0.9496, -0.782, -0.1016), (0.9584, -0.782, -0.1016), (1.056, -0.7695, -0.1016), (-0.9496, -0.7643, -1.694), (-1.038, -0.7519, -1.694), (1.056, -0.7519, -1.694), (0.9584, -0.7643, -1.694), (0.9584, -0.7954, -0.8679), (1.056, -0.7827, -0.8679), (-0.9496, -0.7954, -0.8679), (-1.038, -0.7827, -0.8679), (-0.932, -1.492, -0.904), (1.311, 1.214, -0.9323), (-1.316, -1.478, -0.9323), (1.311, -1.478, -0.9323), (-1.316, 1.214, -0.9323), (-1.509, -0.2391, -0.9323), (1.617, -0.2391, -0.9323), (-0.002664, 1.387, -0.9323), (-1.069, -1.478, -0.9323), (-0.9319, -1.491, -0.9323), (1.069, -1.478, -0.9323), (0.9319, -1.491, -0.9323), (-1.045, -1.478, -0.928), (-0.9564, -1.491, -0.928), (1.05, -1.478, -0.928), (0.9516, -1.491, -0.928), (-1.038, -0.7809, -0.9173), (-0.9496, -0.7935, -0.9173), (1.056, -0.7809, -0.9173), (0.9584, -0.7935, -0.9173), (-1.083, -0.641, -4.771), (-1.038, -0.482, -3.733), (-1.05, -0.641, -2.736), (-1.044, -0.4965, -3.234), (-1.075, -0.7746, -2.462), (1.05, -0.641, -2.736), (1.038, -0.482, -3.733), (1.083, -0.641, -4.771), (1.044, -0.4965, -3.234), (1.075, -0.7746, -2.462), (0.0, -0.7154, -4.771), (-1.409, -1.024, 0.0), (-1.421, -1.009, -1.82), (-1.414, -1.035, -0.8758), (-1.415, -0.7746, -2.462), (1.45, -1.024, 0.0), (1.44, -1.009, -1.82), (1.451, -1.035, -0.8758), (1.409, -0.7746, -2.462), (1.45, -1.033, -0.9323), (-1.415, -1.033, -0.9323), (0.0, -1.05, 0.0), (-1.071, -0.8421, 0.0), (1.106, -0.8421, 0.0), (-0.0003341, -2.303, 0.6767), (-0.0003341, -2.186, 0.7093), (-0.0003341, -2.201, -1.616), (-1.064, -1.983, 0.6787), (-1.081, -1.545, 0.6787), (1.089, -1.546, 0.6787), (1.063, -1.983, 0.6787), (1.063, -1.998, 0.4141), (-1.064, -1.996, -1.06), (-1.064, -1.998, 0.4141), (1.063, -1.996, -1.06), (0.9899, -1.962, -1.723), (-1.054, -1.229, 0.6787), (-0.9906, -1.962, -1.723), (-0.0003341, -2.162, -2.197), (-0.0003341, -1.518, 0.7093), (1.091, -1.229, 0.6787), (-1.064, -1.997, -0.3228), (1.063, -1.997, -0.3228), (0.0, -1.336, -3.894), (-5.018e-08, -1.688, -4.366), (1.0, -1.24, -3.882), (1.0, -1.637, -4.397), (-1.0, -1.637, -4.397), (-1.0, -1.24, -3.882), (1.311, 1.237, -0.3993), (1.091, 0.8817, -0.004375), (1.392, 0.8715, -0.003956), (-0.0004111, 0.9827, -0.008554), (-0.002664, 1.377, -0.4037), (-1.093, 0.8816, -0.004373), (-1.316, 1.237, -0.3993), (-1.364, 0.8659, -0.003721)], [], [(49, 23, 1, 35), (144, 18, 4, 140), (19, 47, 72, 64), (188, 67, 63, 190), (36, 81, 83, 21, 46), (84, 86, 18, 70, 66), (45, 14, 9, 40), (32, 20, 2, 24), (47, 19, 5, 38), (46, 21, 3, 37), (141, 8, 12, 142), (44, 16, 7, 39), (143, 17, 8, 141), (30, 15, 6, 26), (48, 42, 13, 29), (26, 6, 10, 28), (40, 9, 13, 42), (79, 88, 60, 61), (52, 69, 59, 184, 186), (85, 126, 169, 170), (23, 158, 150, 52), (24, 2, 15, 30), (140, 4, 17, 143), (37, 3, 16, 44), (38, 5, 14, 45), (86, 85, 36, 46, 18), (158, 156, 174, 175), (144, 33, 74, 153), (191, 190, 63, 68, 50), (125, 84, 66, 118), (5, 25, 31, 14), (137, 24, 30, 138), (78, 80, 164, 165), (20, 32, 73, 71), (136, 26, 28, 135), (145, 48, 29, 142), (138, 30, 26, 136), (14, 31, 27, 9), (9, 27, 29, 13), (139, 32, 24, 137), (33, 19, 64, 74), (139, 21, 65, 149), (19, 33, 25, 5), (80, 158, 175, 164), (75, 77, 157, 146, 51), (135, 28, 48, 145), (47, 20, 71, 72), (81, 36, 173, 172), (2, 38, 45, 15), (4, 37, 44, 17), (123, 90, 62, 117), (90, 75, 51, 62), (11, 182, 183, 7), (6, 40, 42, 10), (28, 10, 42, 48), (17, 44, 39, 8), (18, 46, 37, 4), (20, 47, 38, 2), (15, 45, 40, 6), (21, 83, 82, 54, 65), (1, 23, 52, 186, 185), (22, 49, 35, 0), (121, 55, 56, 116), (155, 147, 54, 117), (122, 57, 58, 119), (22, 0, 189, 191, 50), (146, 148, 62, 51), (184, 59, 67, 188), (57, 56, 64, 72), (53, 58, 71, 73), (151, 66, 70, 153), (56, 55, 74, 64), (147, 53, 73, 149), (150, 152, 69, 52), (119, 58, 53, 120), (154, 151, 55, 121), (58, 57, 72, 71), (0, 35, 187, 189), (116, 56, 57, 122), (75, 76, 77), (78, 79, 80), (81, 82, 83), (84, 85, 86), (75, 90, 102, 91), (88, 79, 94, 100), (123, 82, 96, 127), (126, 85, 98, 130), (115, 124, 167, 176), (100, 94, 106, 112), (127, 96, 108, 131), (94, 93, 105, 106), (130, 98, 110, 134), (85, 84, 97, 98), (124, 115, 89, 101, 128), (82, 81, 95, 96), (78, 87, 99, 93), (89, 76, 92, 101), (79, 78, 93, 94), (76, 75, 91, 92), (125, 88, 100, 129), (112, 106, 105, 111), (131, 108, 107, 132), (133, 112, 111, 134), (103, 114, 113, 104), (91, 102, 114, 103), (96, 95, 107, 108), (128, 101, 113, 132), (93, 99, 111, 105), (101, 92, 104, 113), (98, 97, 109, 110), (129, 100, 112, 133), (92, 91, 103, 104), (97, 129, 133, 109), (95, 128, 132, 107), (109, 133, 134, 110), (114, 131, 132, 113), (84, 125, 129, 97), (81, 124, 128, 95), (99, 130, 134, 111), (102, 127, 131, 114), (87, 43, 126, 130, 99), (90, 123, 127, 102), (59, 116, 122, 67), (152, 154, 121, 69), (63, 119, 120, 68), (67, 122, 119, 63), (148, 155, 117, 62), (69, 121, 116, 59), (82, 123, 117, 54), (77, 76, 162, 163), (88, 125, 118, 60), (43, 87, 166, 177), (99, 100, 112, 111), (129, 130, 134, 133), (130, 129, 100, 99), (101, 113, 114, 102), (127, 131, 132, 128), (127, 128, 101, 102), (61, 60, 152, 150), (118, 66, 151, 154), (60, 118, 154, 152), (68, 120, 155, 148), (54, 147, 149, 65), (55, 151, 153, 74), (50, 68, 148, 146), (120, 53, 147, 155), (11, 135, 145, 41), (32, 139, 149, 73), (21, 139, 137, 3), (16, 138, 136, 7), (41, 145, 142, 12), (7, 136, 135, 11), (3, 137, 138, 16), (18, 144, 153, 70), (25, 140, 143, 31), (31, 143, 141, 27), (27, 141, 142, 29), (33, 144, 140, 25), (167, 172, 173, 161), (156, 158, 23, 49), (157, 156, 49, 22), (146, 157, 22, 50), (150, 158, 80, 79, 61), (160, 165, 164, 175, 174), (162, 168, 159, 160), (160, 159, 166, 165), (161, 173, 170, 169), (163, 162, 160, 174, 171), (34, 161, 169, 177), (176, 167, 161, 34), (156, 157, 171, 174), (76, 89, 168, 162), (124, 81, 172, 167), (36, 85, 170, 173), (87, 78, 165, 166), (157, 77, 163, 171), (168, 176, 34, 159), (159, 34, 177, 166), (126, 43, 177, 169), (89, 115, 176, 168), (39, 7, 183, 178), (12, 181, 179, 182, 11, 41), (8, 180, 181, 12), (179, 181, 180, 178), (182, 179, 178, 183), (8, 39, 178, 180), (184, 185, 186), (189, 190, 191), (188, 190, 189, 187), (184, 188, 187, 185), (35, 1, 185, 187)])
me_018.materials.append(mat_material_001)
me_018.use_remesh_preserve_volume = False
me_018.use_remesh_preserve_attributes = False
me_018.use_mirror_vertex_groups = False
me_018.update()
me_000 = bpy.data.meshes.new('立方体.000')
me_000.from_pydata([(0.3233, -4.449, -0.8529), (0.3233, -2.449, -0.8529), (0.3233, -2.449, 1.147), (1.798, -4.449, -0.8529), (1.798, -2.449, -0.8529), (1.798, -2.449, 1.147), (0.3233, -4.449, 0.3847), (0.3233, -3.918, 1.147), (1.798, -3.918, 1.147), (1.798, -4.449, 0.3847), (-1.735, -4.449, -0.8529), (-1.735, -2.449, -0.8529), (-1.735, -2.449, 1.147), (-0.2599, -4.449, -0.8529), (-0.2599, -2.449, -0.8529), (-0.2599, -2.449, 1.147), (-1.735, -4.449, 0.3847), (-1.735, -3.918, 1.147), (-0.2599, -3.918, 1.147), (-0.2599, -4.449, 0.3847), (0.3413, -3.055, -0.2729), (0.3413, -3.947, -0.2729), (0.3413, -3.055, 0.6197), (0.3413, -3.71, 0.6197), (0.3413, -3.947, 0.2794), (-0.2779, -3.055, 0.6197), (-0.2779, -3.055, -0.2729), (-0.2779, -3.947, -0.2729), (-0.2779, -3.947, 0.2794), (-0.2779, -3.71, 0.6197), (-0.9073, -3.534, -0.6022), (-0.9073, -3.534, 0.9931), (-0.9073, -2.648, -0.6022), (-0.9073, -2.648, 0.9931), (0.5768, -3.534, -0.6022), (0.5768, -3.534, 0.9931), (0.5768, -2.648, -0.6022), (0.5768, -2.648, 0.9931), (-1.691, 1.683, -0.8558), (-1.691, 1.683, 0.6725), (-1.691, -2.284, -0.8558), (-1.691, -2.284, 1.369), (-1.691, 0.2551, -0.8558), (-1.691, 0.2551, 1.369), (-0.9704, -2.284, -0.8558), (-0.9704, -2.284, 1.369), (-0.9704, 1.683, -0.8558), (-0.9704, 1.683, 0.6725), (-0.6288, 1.683, -0.8558), (-0.6288, 1.683, 0.6725), (-0.512, 2.42, -0.6544), (-0.512, 2.42, 0.4711), (-0.6288, 1.767, 0.498), (-0.6288, 1.767, -0.6813), (-0.6288, 2.336, 0.498), (-0.6288, 2.336, -0.6813), (-1.79, 1.767, 0.498), (-1.79, 1.767, -0.6813), (-1.79, 2.336, 0.498), (-1.79, 2.336, -0.6813), (-0.6288, 3.628, 0.2443), (-0.6288, 3.628, -0.935), (-1.79, 3.628, 0.2443), (-1.79, 3.628, -0.935), (-0.6288, 4.378, 0.09081), (-0.6288, 5.213, -0.935), (-1.79, 4.378, 0.09081), (-1.79, 5.213, -0.935), (1.701, 1.683, -0.8558), (1.701, 1.683, 0.6725), (1.701, -2.284, -0.8558), (1.701, -2.284, 1.369), (1.701, 0.2551, -0.8558), (1.701, 0.2551, 1.369), (0.981, -2.284, -0.8558), (0.981, -2.284, 1.369), (0.981, 1.683, -0.8558), (0.981, 1.683, 0.6725), (0.6394, 1.683, -0.8558), (0.6394, 1.683, 0.6725), (0.5226, 2.42, -0.6544), (0.5226, 2.42, 0.4711), (0.005296, -2.284, -0.8558), (0.005296, -2.284, 1.369), (0.005296, 1.683, -0.8558), (0.005296, 1.683, -0.8558), (0.6394, 1.767, 0.498), (0.6394, 1.767, -0.6813), (0.6394, 2.336, 0.498), (0.6394, 2.336, -0.6813), (1.801, 1.767, 0.498), (1.801, 1.767, -0.6813), (1.801, 2.336, 0.498), (1.801, 2.336, -0.6813), (0.6394, 3.628, 0.2443), (0.6394, 3.628, -0.935), (1.801, 3.628, 0.2443), (1.801, 3.628, -0.935), (0.6394, 4.378, 0.09081), (0.6394, 5.213, -0.935), (1.801, 4.378, 0.09081), (1.801, 5.213, -0.935), (-0.512, 3.316, -0.6544), (0.5226, 3.316, -0.6544), (-0.512, 3.055, 0.4711), (-0.512, 3.316, 0.07638), (0.5226, 3.316, 0.07638), (0.5226, 3.055, 0.4711)], [], [(5, 2, 7, 8), (1, 2, 5, 4), (0, 6, 24, 21), (1, 4, 3, 0), (4, 5, 8, 9, 3), (8, 7, 6, 9), (3, 9, 6, 0), (15, 12, 17, 18), (11, 12, 15, 14), (10, 16, 17, 12, 11), (11, 14, 13, 10), (15, 18, 29, 25), (18, 17, 16, 19), (13, 19, 16, 10), (21, 24, 23, 22, 20), (26, 25, 29, 28, 27), (14, 15, 25, 26), (6, 7, 23, 24), (19, 13, 27, 28), (7, 2, 22, 23), (13, 14, 26, 27), (1, 0, 21, 20), (2, 1, 20, 22), (18, 19, 28, 29), (30, 31, 33, 32), (32, 33, 37, 36), (36, 37, 35, 34), (34, 35, 31, 30), (32, 36, 34, 30), (37, 33, 31, 35), (44, 45, 41, 40), (42, 43, 39, 38), (84, 76, 68, 72, 42, 38, 46), (82, 44, 40, 42, 72, 70, 74), (40, 41, 43, 42), (73, 43, 41, 45, 83, 75, 71), (77, 47, 39, 43, 73, 69), (82, 83, 45, 44), (50, 48, 53, 55), (84, 46, 48, 85), (80, 50, 102, 103), (52, 54, 58, 56), (51, 50, 55, 54), (48, 49, 52, 53), (49, 51, 54, 52), (57, 56, 58, 59), (53, 52, 56, 57), (55, 53, 57, 59), (55, 59, 63, 61), (63, 62, 66, 67), (59, 58, 62, 63), (54, 55, 61, 60), (58, 54, 60, 62), (64, 65, 67, 66), (62, 60, 64, 66), (60, 61, 65, 64), (61, 63, 67, 65), (74, 70, 71, 75), (72, 68, 69, 73), (50, 80, 78, 85, 48), (70, 72, 73, 71), (76, 78, 79, 77, 69, 68), (47, 49, 48, 46, 38, 39), (82, 74, 75, 83), (80, 89, 87, 78), (84, 85, 78, 76), (103, 102, 105, 106), (47, 77, 79, 81, 107, 104, 51, 49), (86, 90, 92, 88), (81, 88, 89, 80), (78, 87, 86, 79), (79, 86, 88, 81), (91, 93, 92, 90), (87, 91, 90, 86), (89, 93, 91, 87), (89, 95, 97, 93), (97, 101, 100, 96), (93, 97, 96, 92), (88, 94, 95, 89), (92, 96, 94, 88), (98, 100, 101, 99), (96, 100, 98, 94), (94, 98, 99, 95), (95, 99, 101, 97), (81, 80, 103, 106, 107), (50, 51, 104, 105, 102), (106, 105, 104, 107)])
me_000.materials.append(mat_material_002)
me_000.use_remesh_preserve_volume = False
me_000.use_remesh_preserve_attributes = False
me_000.use_mirror_vertex_groups = False
me_000.update()
me_001_1 = bpy.data.meshes.new('立方体.001')
me_001_1.from_pydata([(0.3233, -4.449, -0.8529), (0.3233, -2.449, -0.8529), (0.3233, -2.449, 1.147), (1.798, -4.449, -0.8529), (1.798, -2.449, -0.8529), (1.798, -2.449, 1.147), (0.3233, -4.449, 0.3847), (0.3233, -3.918, 1.147), (1.798, -3.918, 1.147), (1.798, -4.449, 0.3847), (-1.735, -4.449, -0.8529), (-1.735, -2.449, -0.8529), (-1.735, -2.449, 1.147), (-0.2599, -4.449, -0.8529), (-0.2599, -2.449, -0.8529), (-0.2599, -2.449, 1.147), (-1.735, -4.449, 0.3847), (-1.735, -3.918, 1.147), (-0.2599, -3.918, 1.147), (-0.2599, -4.449, 0.3847), (0.3413, -3.055, -0.2729), (0.3413, -3.947, -0.2729), (0.3413, -3.055, 0.6197), (0.3413, -3.71, 0.6197), (0.3413, -3.947, 0.2794), (-0.2779, -3.055, 0.6197), (-0.2779, -3.055, -0.2729), (-0.2779, -3.947, -0.2729), (-0.2779, -3.947, 0.2794), (-0.2779, -3.71, 0.6197), (-0.9073, -3.534, -0.6022), (-0.9073, -3.534, 0.9931), (-0.9073, -2.648, -0.6022), (-0.9073, -2.648, 0.9931), (0.5768, -3.534, -0.6022), (0.5768, -3.534, 0.9931), (0.5768, -2.648, -0.6022), (0.5768, -2.648, 0.9931), (-1.691, 1.683, -0.8558), (-1.691, 1.683, 0.6725), (-1.691, -2.284, -0.8558), (-1.691, -2.284, 1.369), (-1.691, 0.2551, -0.8558), (-1.691, 0.2551, 1.369), (-0.9704, -2.284, -0.8558), (-0.9704, -2.284, 1.369), (-0.9704, 1.683, -0.8558), (-0.9704, 1.683, 0.6725), (-0.6288, 1.683, -0.8558), (-0.6288, 1.683, 0.6725), (-0.512, 2.42, -0.6544), (-0.512, 2.42, 0.4711), (-0.6288, 1.767, 0.498), (-0.6288, 1.767, -0.6813), (-0.6288, 2.336, 0.498), (-0.6288, 2.336, -0.6813), (-1.79, 1.767, 0.498), (-1.79, 1.767, -0.6813), (-1.79, 2.336, 0.498), (-1.79, 2.336, -0.6813), (-0.6288, 3.628, 0.2443), (-0.6288, 3.628, -0.935), (-1.79, 3.628, 0.2443), (-1.79, 3.628, -0.935), (-0.6288, 4.378, 0.09081), (-0.6288, 5.213, -0.935), (-1.79, 4.378, 0.09081), (-1.79, 5.213, -0.935), (1.701, 1.683, -0.8558), (1.701, 1.683, 0.6725), (1.701, -2.284, -0.8558), (1.701, -2.284, 1.369), (1.701, 0.2551, -0.8558), (1.701, 0.2551, 1.369), (0.981, -2.284, -0.8558), (0.981, -2.284, 1.369), (0.981, 1.683, -0.8558), (0.981, 1.683, 0.6725), (0.6394, 1.683, -0.8558), (0.6394, 1.683, 0.6725), (0.5226, 2.42, -0.6544), (0.5226, 2.42, 0.4711), (0.005296, -2.284, -0.8558), (0.005296, -2.284, 1.369), (0.005296, 1.683, -0.8558), (0.005296, 1.683, -0.8558), (0.6394, 1.767, 0.498), (0.6394, 1.767, -0.6813), (0.6394, 2.336, 0.498), (0.6394, 2.336, -0.6813), (1.801, 1.767, 0.498), (1.801, 1.767, -0.6813), (1.801, 2.336, 0.498), (1.801, 2.336, -0.6813), (0.6394, 3.628, 0.2443), (0.6394, 3.628, -0.935), (1.801, 3.628, 0.2443), (1.801, 3.628, -0.935), (0.6394, 4.378, 0.09081), (0.6394, 5.213, -0.935), (1.801, 4.378, 0.09081), (1.801, 5.213, -0.935), (-0.512, 3.316, -0.6544), (0.5226, 3.316, -0.6544), (-0.512, 3.055, 0.4711), (-0.512, 3.316, 0.07638), (0.5226, 3.316, 0.07638), (0.5226, 3.055, 0.4711)], [], [(5, 2, 7, 8), (1, 2, 5, 4), (0, 6, 24, 21), (1, 4, 3, 0), (4, 5, 8, 9, 3), (8, 7, 6, 9), (3, 9, 6, 0), (15, 12, 17, 18), (11, 12, 15, 14), (10, 16, 17, 12, 11), (11, 14, 13, 10), (15, 18, 29, 25), (18, 17, 16, 19), (13, 19, 16, 10), (21, 24, 23, 22, 20), (26, 25, 29, 28, 27), (14, 15, 25, 26), (6, 7, 23, 24), (19, 13, 27, 28), (7, 2, 22, 23), (13, 14, 26, 27), (1, 0, 21, 20), (2, 1, 20, 22), (18, 19, 28, 29), (30, 31, 33, 32), (32, 33, 37, 36), (36, 37, 35, 34), (34, 35, 31, 30), (32, 36, 34, 30), (37, 33, 31, 35), (44, 45, 41, 40), (42, 43, 39, 38), (84, 76, 68, 72, 42, 38, 46), (82, 44, 40, 42, 72, 70, 74), (40, 41, 43, 42), (73, 43, 41, 45, 83, 75, 71), (77, 47, 39, 43, 73, 69), (82, 83, 45, 44), (50, 48, 53, 55), (84, 46, 48, 85), (80, 50, 102, 103), (52, 54, 58, 56), (51, 50, 55, 54), (48, 49, 52, 53), (49, 51, 54, 52), (57, 56, 58, 59), (53, 52, 56, 57), (55, 53, 57, 59), (55, 59, 63, 61), (63, 62, 66, 67), (59, 58, 62, 63), (54, 55, 61, 60), (58, 54, 60, 62), (64, 65, 67, 66), (62, 60, 64, 66), (60, 61, 65, 64), (61, 63, 67, 65), (74, 70, 71, 75), (72, 68, 69, 73), (50, 80, 78, 85, 48), (70, 72, 73, 71), (76, 78, 79, 77, 69, 68), (47, 49, 48, 46, 38, 39), (82, 74, 75, 83), (80, 89, 87, 78), (84, 85, 78, 76), (103, 102, 105, 106), (47, 77, 79, 81, 107, 104, 51, 49), (86, 90, 92, 88), (81, 88, 89, 80), (78, 87, 86, 79), (79, 86, 88, 81), (91, 93, 92, 90), (87, 91, 90, 86), (89, 93, 91, 87), (89, 95, 97, 93), (97, 101, 100, 96), (93, 97, 96, 92), (88, 94, 95, 89), (92, 96, 94, 88), (98, 100, 101, 99), (96, 100, 98, 94), (94, 98, 99, 95), (95, 99, 101, 97), (81, 80, 103, 106, 107), (50, 51, 104, 105, 102), (106, 105, 104, 107)])
me_001_1.materials.append(mat_material_002)
me_001_1.use_remesh_preserve_volume = False
me_001_1.use_remesh_preserve_attributes = False
me_001_1.use_mirror_vertex_groups = False
me_001_1.update()

# ---- objects
ob_005 = bpy.data.objects.new('立方体.005', me_011)
ob_004 = bpy.data.objects.new('立方体.004', me_010)
ob_003 = bpy.data.objects.new('平面.003', me_001)
ob_002 = bpy.data.objects.new('平面.002', me_x)
ob_cube = bpy.data.objects.new('Cube', me_cube_001)
ob_cube_002 = bpy.data.objects.new('Cube.002', me_cube_003)
ob_cube_003 = bpy.data.objects.new('Cube.003', me_cube_004)
ob_cube_004 = bpy.data.objects.new('Cube.004', me_cube_002)
ob_x = bpy.data.objects.new('平面', me_008)
ob_001 = bpy.data.objects.new('平面.001', me_009)
ob_004_1 = bpy.data.objects.new('平面.004', me_017)
ob_005_1 = bpy.data.objects.new('平面.005', me_018)
ob_000 = bpy.data.objects.new('立方体.000', me_000)
ob_001_1 = bpy.data.objects.new('立方体.001', me_001_1)

# ---- transforms, parenting, visibility, modifiers, constraints
ob_005.location = (0.008956, 0.05059, -0.02827)
ob_005.scale = (0.34, 0.4232, 0.3583)
ob_005.lineart.crease_threshold = 0.0
ob_004.location = (-2.374, 0.05059, 0.1416)
ob_004.scale = (0.34, 0.4232, 0.3583)
ob_004.lineart.crease_threshold = 0.0
ob_003.location = (-0.5545, -1.252, 1.683)
ob_003.rotation_euler = (1.571, -0.0, 3.142)
ob_003.scale = (0.2348, 0.3285, 0.4857)
ob_003.lineart.crease_threshold = 0.0
ob_002.location = (0.579, -1.263, 1.683)
ob_002.rotation_euler = (1.571, -0.0, 0.0)
ob_002.scale = (0.2348, 0.3285, 0.4857)
ob_002.lineart.crease_threshold = 0.0
ob_cube.location = (0.02567, -0.1267, 2.613)
ob_cube.scale = (0.6574, 0.6042, 0.6217)
ob_cube.lock_rotations_4d = False
ob_cube.empty_display_type = 'ARROWS'
ob_cube.lineart.crease_threshold = 0.0
ob_cube_002.location = (0.03025, -0.1196, 2.227)
ob_cube_002.scale = (0.9516, 0.9019, 0.8245)
ob_cube_002.lock_rotations_4d = False
ob_cube_002.empty_display_type = 'ARROWS'
ob_cube_002.lineart.crease_threshold = 0.0
ob_cube_003.location = (0.0324, -0.1605, -0.7964)
ob_cube_003.rotation_euler = (1.13, -0.0, 0.0)
ob_cube_003.scale = (1.259, 0.9942, 0.9209)
ob_cube_003.lock_rotations_4d = False
ob_cube_003.empty_display_type = 'ARROWS'
ob_cube_003.lineart.crease_threshold = 0.0
ob_cube_004.location = (0.0324, -0.1605, -0.7964)
ob_cube_004.rotation_euler = (1.13, -0.0, 0.0)
ob_cube_004.scale = (1.259, 0.9942, 0.9209)
ob_cube_004.lock_rotations_4d = False
ob_cube_004.empty_display_type = 'ARROWS'
ob_cube_004.lineart.crease_threshold = 0.0
ob_x.location = (0.6538, 0.7055, 1.329)
ob_x.rotation_euler = (1.571, -0.0, 1.571)
ob_x.scale = (0.2588, 0.211, 0.327)
ob_x.lineart.crease_threshold = 0.0
ob_001.location = (0.837, 0.9894, 1.366)
ob_001.rotation_euler = (0.6499, -2.452e-07, 3.142)
ob_001.scale = (0.248, 0.2034, 0.2927)
ob_001.lineart.crease_threshold = 0.0
ob_004_1.location = (-0.98, 0.7055, 1.329)
ob_004_1.rotation_euler = (1.571, -0.0, 1.571)
ob_004_1.scale = (0.2588, 0.211, 0.327)
ob_004_1.lineart.crease_threshold = 0.0
ob_005_1.location = (-0.7969, 0.9894, 1.366)
ob_005_1.rotation_euler = (0.6499, -2.452e-07, 3.142)
ob_005_1.scale = (0.248, 0.2034, 0.2927)
ob_005_1.lineart.crease_threshold = 0.0
ob_000.location = (-0.7999, -0.1553, 0.09227)
ob_000.rotation_euler = (0.0, -0.0, 3.142)
ob_000.scale = (0.15, 0.1459, 0.1222)
ob_000.lineart.crease_threshold = 0.0
ob_001_1.location = (0.8339, -0.1553, 0.09227)
ob_001_1.rotation_euler = (0.0, -0.0, 3.142)
ob_001_1.scale = (0.15, 0.1459, 0.1222)
ob_001_1.lineart.crease_threshold = 0.0

# ---- collection membership
col_collection_1.objects.link(ob_005)
col_collection_1.objects.link(ob_004)
col_collection_1.objects.link(ob_003)
col_collection_1.objects.link(ob_002)
col_collection_1.objects.link(ob_cube)
col_collection_1.objects.link(ob_cube_002)
col_collection_1.objects.link(ob_cube_003)
col_collection_1.objects.link(ob_cube_004)
col_collection_1.objects.link(ob_x)
col_collection_1.objects.link(ob_001)
col_collection_1.objects.link(ob_004_1)
col_collection_1.objects.link(ob_005_1)
col_collection_1.objects.link(ob_000)
col_collection_1.objects.link(ob_001_1)

# ---- scene / render settings (as saved in the file)
scene.frame_start = 1; scene.frame_end = 250; scene.frame_set(1)
scene.render.engine = 'BLENDER_EEVEE_NEXT'
scene.render.resolution_percentage = 50
scene.render.dither_intensity = 0.0
scene.cycles.use_denoising = False
scene.cycles.samples = 128
scene.cycles.sampling_pattern = 'TABULATED_SOBOL'
scene.cycles.use_adaptive_sampling = False
scene.cycles.use_light_tree = False
scene.cycles.blur_glossy = 0.0
scene.cycles.sample_clamp_indirect = 0.0
scene.view_settings.view_transform = 'Standard'
bpy.context.view_layer.update()

# ---- added for rendering (the .blend has no active camera and no usable light): camera, sun
cam_auto = bpy.data.cameras.new('AutoCamera')
cam_auto.lens = 50.0
cam_auto.sensor_width = 36.0
cam_auto.clip_end = 1000.0
ob_auto_camera = bpy.data.objects.new('AutoCamera', cam_auto)
scene.collection.objects.link(ob_auto_camera)
ob_auto_camera.location = (5.86775, -7.38011, 6.53677)
ob_auto_camera.rotation_euler = (1.09748, -7.21219e-08, 0.694738)
scene.camera = ob_auto_camera
light_auto_sun = bpy.data.lights.new('AutoSun', 'SUN')
light_auto_sun.energy = 3.0
light_auto_sun.angle = 0.0523599
ob_auto_sun = bpy.data.objects.new('AutoSun', light_auto_sun)
scene.collection.objects.link(ob_auto_sun)
ob_auto_sun.rotation_euler = (0.872665, 0.174533, 0.523599)
bpy.context.view_layer.update()
